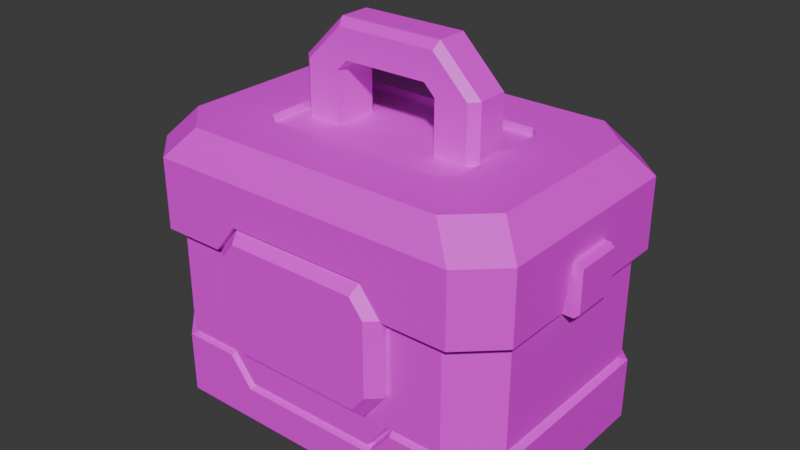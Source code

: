 # Source: Tool_Chest_1.blend  (saved by Blender 4.4.32; exported with 4.5.12 LTS)
import bpy
from mathutils import Matrix  # noqa: F401  (used for matrix-valued properties, if any)

bpy.ops.wm.read_factory_settings(use_empty=True)
scene = bpy.context.scene
scene.name = 'Scene'

# ---- collections
col_collection = bpy.data.collections.new('Collection'); scene.collection.children.link(col_collection)

# ---- images (referenced by path relative to the original .blend; pixels are not part of the script)
import os
ASSET_DIR = os.environ.get("B2B_ASSET_DIR", "")  # directory of the original .blend (textures are referenced by path, not embedded)
HERE = os.path.dirname(os.path.abspath(__file__))  # packed textures are extracted next to this script under _unpacked/

def load_image(name, relpath, width, height, colorspace="sRGB"):
    """Load a texture the original file referenced (path relative to the .blend, or extracted next to this script)."""
    p = next((c for c in (os.path.join(HERE, relpath), os.path.join(ASSET_DIR, relpath)) if relpath and os.path.exists(c)), "")
    if p:
        img = bpy.data.images.load(p, check_existing=True)
        img.name = name
    else:  # same state as the original file: an image datablock whose file is absent (Cycles renders it pink)
        img = bpy.data.images.new(name, width, height)
        img.source = "FILE"
        img.filepath = "//" + (relpath or name)
    img.colorspace_settings.name = colorspace
    return img
img_gradient_color_t_jpg = load_image('Gradient_Color_T.jpg', 'Gradient_Color_T.jpg', 1024, 1024, 'sRGB')

# ---- materials (node trees are filled in below, after node groups)
mat_gradient_texture = bpy.data.materials.new('Gradient_Texture')
mat_gradient_texture.roughness = 0.5

# ---- material node trees
mat_gradient_texture.use_nodes = True; mat_gradient_texture.node_tree.nodes.clear()
_N = mat_gradient_texture.node_tree.nodes; _L = mat_gradient_texture.node_tree.links
n0 = _N.new('ShaderNodeBsdfPrincipled'); n0.name = 'Principled BSDF'; n0.location = (10, 300)
n1 = _N.new('ShaderNodeOutputMaterial'); n1.name = 'Material Output'; n1.location = (300, 300)
n2 = _N.new('ShaderNodeNormalMap'); n2.name = 'Normal Map'; n2.location = (-300, -300)
n2.label = 'Normal/Map'
n2.inputs[0].default_value = 0.0
n3 = _N.new('ShaderNodeTexImage'); n3.name = 'Image Texture'; n3.location = (-300, 600)
n3.image = img_gradient_color_t_jpg
_L.new(n0.outputs[0], n1.inputs[0])
_L.new(n2.outputs[0], n0.inputs[5])
_L.new(n3.outputs[0], n0.inputs[0])
n1.is_active_output = True

# ---- world
world_world = bpy.data.worlds.new('World'); scene.world = world_world
world_world.use_nodes = True; world_world.node_tree.nodes.clear()
_N = world_world.node_tree.nodes; _L = world_world.node_tree.links
n0 = _N.new('ShaderNodeOutputWorld'); n0.name = 'World Output'; n0.location = (300, 300)
n1 = _N.new('ShaderNodeBackground'); n1.name = 'Background'; n1.location = (10, 300)
n1.inputs[0].default_value = (0.05088, 0.05088, 0.05088, 1.0)
_L.new(n1.outputs[0], n0.inputs[0])
n0.is_active_output = True
world_world.color = (0.05088, 0.05088, 0.05088)
world_world.sun_shadow_jitter_overblur = 0.0

# ---- meshes
me_cube_005 = bpy.data.meshes.new('Cube.005')
me_cube_005.from_pydata([(0.2904, -0.1436, 0.3347), (-0.2295, -0.2022, 0.3347), (-0.2903, -0.1436, 0.3347), (-0.2295, 0.2016, 0.3347), (-0.2903, 0.1429, 0.3347), (0.2295, 0.2016, 0.3347), (0.2904, 0.1429, 0.3347), (0.2131, -0.1747, 0.3347), (0.253, -0.1371, 0.3347), (-0.213, -0.1747, 0.3347), (0.253, 0.1364, 0.3347), (-0.253, -0.1371, 0.3347), (-0.253, 0.1364, 0.3347), (0.2131, 0.1741, 0.3347), (-0.213, 0.1741, 0.3347), (0.2131, -0.1747, 0.1425), (0.253, -0.1371, 0.1425), (-0.213, -0.1747, 0.1425), (0.253, 0.1364, 0.1425), (-0.253, -0.1371, 0.1425), (-0.253, 0.1364, 0.1425), (0.2131, 0.1741, 0.1425), (-0.213, 0.1741, 0.1425), (-0.2552, -0.1768, 0.271), (0.2539, -0.1768, 0.271), (-0.2552, 0.178, 0.271), (0.2539, 0.178, 0.271), (0.2295, -0.2022, 0.3347), (-0.1278, -0.1747, 0.3347), (-0.0426, -0.1747, 0.3347), (0.04263, -0.1747, 0.3347), (0.1278, -0.1747, 0.3347), (-0.1278, -0.1747, 0.1425), (-0.0426, -0.1747, 0.1425), (0.04263, -0.1747, 0.1425), (0.1278, -0.1747, 0.1425), (0.236, -0.2059, 0.1121), (0.2298, -0.2022, 0.1221), (0.2251, -0.1906, 0.1171), (-0.1427, -0.2022, 0.1221), (-0.149, -0.2059, 0.1121), (-0.1444, -0.1897, 0.1172), (-0.1077, -0.2022, 0.07762), (-0.113, -0.2059, 0.0675), (-0.1093, -0.1897, 0.07265), (0.2982, -0.1458, 0.1122), (0.2904, -0.1438, 0.1221), (0.2788, -0.1389, 0.1172), (-0.2297, 0.2016, 0.1221), (-0.2359, 0.2088, 0.1122), (-0.225, 0.1899, 0.1172), (0.1076, -0.2022, 0.07762), (0.1129, -0.2059, 0.0675), (0.1093, -0.1897, 0.07265), (-0.2903, 0.1431, 0.1221), (-0.2981, 0.1488, 0.1122), (-0.2788, 0.1382, 0.1172), (0.1426, -0.2022, 0.1221), (0.1489, -0.2059, 0.1121), (0.1443, -0.1897, 0.1172), (0.2904, 0.1431, 0.1221), (0.2982, 0.1488, 0.1122), (0.2788, 0.1382, 0.1172), (0.236, 0.2088, 0.1122), (0.2298, 0.2016, 0.1221), (0.2251, 0.1899, 0.1172), (-0.2359, -0.2059, 0.1121), (-0.2297, -0.2022, 0.1221), (-0.225, -0.1906, 0.1171), (-0.2981, -0.1458, 0.1122), (-0.2903, -0.1438, 0.1221), (-0.2788, -0.1389, 0.1172), (0.0, 0.0, 0.0), (-0.1451, -0.1832, 0.2868), (-0.11, -0.1832, 0.3331), (0.11, -0.1832, 0.3331), (0.145, -0.1832, 0.2868), (-2.714e-05, -0.2273, 0.2311), (-0.1046, -0.2273, 0.3159), (-0.11, -0.2101, 0.3331), (-0.1451, -0.2101, 0.2886), (-0.1261, -0.2273, 0.2889), (0.126, -0.2273, 0.2889), (0.145, -0.2101, 0.2886), (0.1045, -0.2273, 0.3159), (0.11, -0.2101, 0.3331), (-0.1451, -0.1832, 0.1754), (-0.11, -0.1832, 0.1291), (0.11, -0.1832, 0.1291), (0.145, -0.1832, 0.1754), (-0.1046, -0.2273, 0.1463), (-0.11, -0.2101, 0.1291), (-0.1451, -0.2101, 0.1736), (-0.1261, -0.2273, 0.1733), (0.126, -0.2273, 0.1733), (0.145, -0.2101, 0.1736), (0.1045, -0.2273, 0.1463), (0.11, -0.2101, 0.1291), (-0.2785, 0.03685, 0.2759), (-0.2785, -0.03743, 0.2759), (-0.2785, -0.03743, 0.3554), (-0.2785, 0.03685, 0.3554), (-0.3157, 0.03685, 0.349), (-0.3093, 0.03685, 0.3554), (-0.3093, -0.03743, 0.3554), (-0.3157, -0.03743, 0.349), (-0.3075, 0.03685, 0.2759), (-0.3157, 0.03685, 0.284), (-0.3157, -0.03743, 0.284), (-0.3075, -0.03743, 0.2759), (0.2813, 0.03685, 0.2759), (0.2813, -0.03743, 0.2759), (0.2813, -0.03743, 0.3554), (0.2813, 0.03685, 0.3554), (0.3185, 0.03685, 0.349), (0.312, 0.03685, 0.3554), (0.312, -0.03743, 0.3554), (0.3185, -0.03743, 0.349), (0.3103, 0.03685, 0.2759), (0.3185, 0.03685, 0.284), (0.3185, -0.03743, 0.284), (0.3103, -0.03743, 0.2759), (-0.1488, -0.2057, 0.01486), (-0.1402, -0.1937, 0.0), (-0.1063, -0.1935, 0.0), (-0.113, -0.2057, 0.01486), (0.1062, -0.1935, 0.0), (0.1129, -0.2057, 0.01486), (0.1401, -0.1937, 0.0), (0.1488, -0.2056, 0.01486), (-0.2225, -0.1941, 0.0), (-0.2357, -0.2056, 0.01486), (-0.2978, -0.1457, 0.01486), (-0.2814, -0.1377, 0.0), (-0.2816, 0.1405, 0.0), (-0.2978, 0.1486, 0.01486), (-0.2357, 0.2086, 0.01486), (-0.2229, 0.1972, 0.0), (0.2815, -0.1377, 0.0), (0.2979, -0.1457, 0.01486), (0.2358, -0.2056, 0.01486), (0.2226, -0.1941, 0.0), (0.2229, 0.1972, 0.0), (0.2358, 0.2086, 0.01486), (0.2979, 0.1486, 0.01486), (0.2816, 0.1405, 0.0), (0.3037, -0.1618, 0.3996), (0.3037, -0.1618, 0.2899), (0.2648, -0.1323, 0.4451), (0.1613, -0.0871, 0.4451), (0.1443, -0.1041, 0.4451), (0.1613, -0.0871, 0.4328), (0.2456, -0.2167, 0.3996), (0.1443, -0.1041, 0.4328), (0.2063, -0.1874, 0.4451), (0.1118, -0.2167, 0.3347), (-0.2064, -0.1874, 0.4451), (-0.3037, -0.1618, 0.3996), (-0.2457, -0.2167, 0.2899), (-0.1032, 0.1995, 0.3347), (-0.2648, -0.1323, 0.4451), (-0.1613, -0.0871, 0.4451), (-0.1613, -0.0871, 0.4328), (-0.1444, -0.1041, 0.4451), (-0.2456, -0.2167, 0.3996), (-0.1444, -0.1041, 0.4328), (-0.1118, -0.2167, 0.3347), (-0.3037, -0.03831, 0.3347), (-0.2268, 0.1995, 0.2899), (0.2803, 0.03774, 0.3347), (0.1474, 0.1995, 0.2899), (0.3037, 0.1612, 0.3996), (0.2457, 0.2161, 0.2899), (-0.2803, -0.05587, 0.2899), (0.2648, 0.1318, 0.4451), (0.1613, 0.08653, 0.4451), (0.1613, 0.08653, 0.4328), (0.1443, 0.1035, 0.4451), (0.2456, 0.2161, 0.3996), (0.1443, 0.1035, 0.4328), (0.2063, 0.1869, 0.4451), (-0.1475, -0.2, 0.2899), (0.1118, 0.2161, 0.3347), (0.3037, 0.1606, 0.3996), (-0.2803, -0.1493, 0.2899), (-0.2064, 0.1869, 0.4451), (-2.678e-05, -0.000286, 0.4328), (-0.3037, 0.1612, 0.3996), (-0.3037, 0.1612, 0.2899), (-0.2648, 0.1318, 0.4451), (-0.1613, 0.08653, 0.4451), (-0.1444, 0.1035, 0.4451), (-0.1613, 0.08653, 0.4328), (-0.1444, 0.1035, 0.4328), (-0.2456, 0.2161, 0.3996), (0.1474, -0.2, 0.2899), (-0.3037, 0.03774, 0.3347), (0.2457, -0.2167, 0.2899), (-0.2803, 0.03774, 0.3347), (0.1474, -0.2167, 0.2899), (-0.2803, 0.1488, 0.2899), (0.3037, -0.03831, 0.3347), (0.3037, -0.05587, 0.2899), (-0.3037, -0.1618, 0.2899), (-0.1475, -0.2167, 0.2899), (-0.3037, -0.05587, 0.2899), (0.3037, 0.1612, 0.2899), (0.1474, 0.2161, 0.2899), (0.3037, 0.03774, 0.3347), (0.3037, 0.0553, 0.2899), (-0.2457, 0.2161, 0.2899), (-0.1475, 0.2161, 0.2899), (-0.1118, 0.2161, 0.3347), (0.2803, -0.1493, 0.2899), (-0.3037, 0.0553, 0.2899), (-0.08385, 0.03553, 0.4164), (0.08387, 0.03553, 0.4164), (0.08387, -0.03622, 0.4164), (-0.08385, -0.03622, 0.4164), (-0.08385, -0.03622, 0.5133), (-0.06654, -0.03622, 0.5306), (-0.06654, 0.03553, 0.5306), (-0.08385, 0.03553, 0.5133), (0.08387, 0.03553, 0.5133), (0.06657, 0.03553, 0.5306), (0.06657, -0.03622, 0.5306), (0.08387, -0.03622, 0.5133), (0.1357, 0.03553, 0.4164), (0.149, 0.0236, 0.4164), (0.149, -0.02428, 0.4164), (0.1357, -0.03622, 0.4164), (-0.1489, 0.0236, 0.4164), (-0.1357, 0.03553, 0.4164), (-0.1357, -0.03622, 0.4164), (-0.1489, -0.02428, 0.4164), (-0.1489, -0.02428, 0.5203), (-0.1356, -0.03622, 0.5189), (-0.07912, -0.03622, 0.5753), (-0.08238, -0.02428, 0.5869), (-0.1356, 0.03553, 0.5189), (-0.1489, 0.0236, 0.5203), (-0.08238, 0.0236, 0.5869), (-0.07912, 0.03553, 0.5753), (0.149, 0.0236, 0.5203), (0.1357, 0.03553, 0.5189), (0.07915, 0.03553, 0.5753), (0.08241, 0.0236, 0.5869), (0.1357, -0.03622, 0.5189), (0.149, -0.02428, 0.5203), (0.08241, -0.02428, 0.5869), (0.07915, -0.03622, 0.5753), (-0.2803, 0.0553, 0.2899), (-0.1361, 0.1995, 0.2899), (0.2803, 0.0553, 0.2899), (0.2803, 0.1488, 0.2899), (0.2803, -0.05587, 0.2899), (0.2803, -0.03831, 0.3347), (0.2267, -0.2, 0.2899), (0.1118, 0.1995, 0.3347), (0.2267, 0.1995, 0.2899), (-0.2803, -0.03831, 0.3347), (-0.1118, -0.2, 0.3347), (-0.2268, -0.2, 0.2899), (0.1118, -0.2, 0.3347)], [], [(130, 133, 72), (48, 4, 3), (1, 67, 39), (141, 128, 72), (137, 142, 72), (37, 0, 27), (8, 27, 0), (8, 6, 10), (10, 5, 13), (14, 5, 3), (12, 3, 4), (12, 2, 11), (11, 1, 9), (28, 9, 1), (133, 134, 72), (49, 63, 143), (6, 46, 60), (3, 64, 48), (58, 140, 36), (49, 135, 55), (134, 137, 72), (139, 45, 36), (128, 126, 72), (2, 54, 70), (43, 125, 127), (67, 2, 70), (6, 64, 5), (11, 17, 19), (8, 15, 7), (12, 22, 14), (14, 21, 13), (7, 35, 31), (10, 16, 8), (11, 20, 12), (10, 21, 18), (24, 25, 23), (28, 17, 9), (29, 32, 28), (30, 33, 29), (31, 34, 30), (7, 31, 27), (31, 30, 27), (29, 27, 30), (29, 28, 1), (138, 141, 72), (70, 56, 71), (56, 69, 71), (57, 38, 37), (38, 58, 36), (67, 71, 68), (71, 66, 68), (64, 62, 65), (62, 63, 65), (48, 56, 54), (56, 49, 55), (37, 47, 46), (47, 36, 45), (64, 50, 48), (65, 49, 50), (46, 62, 60), (62, 45, 61), (42, 41, 44), (44, 40, 43), (51, 59, 57), (53, 58, 59), (51, 44, 53), (44, 52, 53), (39, 68, 41), (68, 40, 41), (142, 145, 72), (52, 127, 129), (49, 143, 136), (131, 122, 40), (63, 144, 143), (58, 129, 140), (139, 36, 140), (135, 132, 69), (144, 45, 139), (132, 131, 66), (122, 43, 40), (49, 136, 135), (95, 76, 83), (90, 96, 77), (74, 85, 75), (82, 84, 77), (75, 83, 76), (81, 79, 80), (82, 85, 84), (84, 79, 78), (94, 83, 82), (86, 80, 73), (74, 80, 79), (78, 81, 77), (92, 81, 80), (97, 87, 88), (96, 94, 77), (81, 93, 77), (88, 95, 97), (93, 91, 90), (97, 94, 96), (91, 96, 90), (93, 90, 77), (84, 78, 77), (92, 87, 91), (94, 82, 77), (108, 109, 99), (102, 108, 105), (98, 106, 107), (103, 105, 104), (100, 103, 104), (107, 109, 108), (106, 99, 109), (120, 117, 112), (120, 114, 117), (110, 113, 119), (117, 115, 116), (116, 113, 112), (121, 119, 120), (111, 118, 121), (42, 51, 57), (37, 27, 57), (48, 54, 4), (37, 46, 0), (6, 0, 46), (3, 5, 64), (2, 4, 54), (67, 1, 2), (6, 60, 64), (70, 54, 56), (57, 59, 38), (67, 70, 71), (64, 60, 62), (48, 50, 56), (37, 38, 47), (64, 65, 50), (46, 47, 62), (42, 39, 41), (51, 53, 59), (51, 42, 44), (39, 67, 68), (57, 27, 1), (1, 39, 57), (39, 42, 57), (124, 123, 72), (43, 127, 52), (135, 69, 55), (8, 7, 27), (8, 0, 6), (10, 6, 5), (14, 13, 5), (12, 14, 3), (12, 4, 2), (11, 2, 1), (131, 40, 66), (145, 138, 72), (132, 66, 69), (63, 61, 144), (126, 124, 72), (123, 130, 72), (11, 9, 17), (8, 16, 15), (12, 20, 22), (14, 22, 21), (7, 15, 35), (10, 18, 16), (11, 19, 20), (10, 13, 21), (24, 26, 25), (28, 32, 17), (29, 33, 32), (30, 34, 33), (31, 35, 34), (29, 1, 27), (144, 61, 45), (56, 55, 69), (38, 59, 58), (71, 69, 66), (62, 61, 63), (56, 50, 49), (47, 38, 36), (65, 63, 49), (62, 47, 45), (44, 41, 40), (53, 52, 58), (44, 43, 52), (68, 66, 40), (52, 129, 58), (95, 89, 76), (74, 79, 85), (75, 85, 83), (81, 78, 79), (82, 83, 85), (84, 85, 79), (94, 95, 83), (86, 92, 80), (74, 73, 80), (92, 93, 81), (97, 91, 87), (88, 89, 95), (93, 92, 91), (97, 95, 94), (91, 97, 96), (92, 86, 87), (99, 100, 108), (100, 104, 105), (108, 100, 105), (102, 107, 108), (107, 102, 101), (102, 103, 101), (101, 98, 107), (103, 102, 105), (100, 101, 103), (107, 106, 109), (106, 98, 99), (116, 112, 117), (112, 111, 120), (111, 121, 120), (120, 119, 114), (115, 114, 113), (114, 119, 113), (119, 118, 110), (117, 114, 115), (116, 115, 113), (121, 118, 119), (111, 110, 118), (125, 123, 124), (127, 124, 126), (127, 128, 129), (140, 138, 139), (136, 134, 135), (143, 145, 142), (131, 133, 130), (132, 134, 133), (136, 142, 137), (139, 145, 144), (129, 141, 140), (122, 130, 123), (122, 125, 43), (202, 146, 147), (152, 148, 154), (183, 174, 148), (197, 146, 152), (176, 149, 175), (154, 149, 150), (149, 153, 150), (152, 199, 197), (152, 155, 199), (150, 165, 163), (190, 160, 161), (201, 146, 202), (154, 163, 156), (194, 180, 178), (205, 203, 157), (164, 160, 157), (157, 189, 187), (157, 158, 164), (156, 161, 160), (165, 161, 163), (164, 158, 204), (164, 204, 166), (183, 201, 208), (193, 192, 186), (156, 152, 154), (196, 260, 167), (167, 205, 157), (206, 183, 209), (178, 174, 171), (171, 172, 178), (180, 175, 174), (179, 175, 177), (178, 172, 207), (178, 207, 182), (193, 177, 191), (174, 149, 148), (208, 209, 183), (191, 180, 185), (178, 212, 194), (182, 159, 212), (214, 187, 188), (194, 189, 185), (210, 187, 194), (185, 190, 191), (190, 193, 191), (194, 211, 210), (194, 212, 211), (176, 179, 186), (151, 176, 186), (196, 187, 214), (162, 165, 186), (192, 162, 186), (166, 263, 155), (153, 151, 186), (165, 153, 186), (201, 169, 208), (187, 167, 157), (155, 195, 199), (166, 181, 261), (208, 253, 209), (202, 256, 201), (204, 262, 181), (182, 170, 258), (179, 193, 186), (214, 198, 196), (207, 259, 170), (202, 213, 255), (158, 184, 262), (197, 213, 147), (199, 257, 197), (209, 254, 206), (172, 254, 259), (214, 200, 251), (210, 200, 188), (164, 155, 152), (212, 252, 211), (211, 168, 210), (161, 192, 190), (205, 184, 203), (167, 173, 205), (226, 250, 225), (233, 219, 236), (250, 220, 225), (226, 230, 247), (224, 242, 245), (217, 223, 216), (243, 249, 248), (215, 219, 218), (219, 237, 236), (223, 245, 244), (222, 242, 221), (232, 222, 215), (241, 235, 238), (222, 220, 219), (224, 226, 225), (225, 221, 224), (246, 238, 249), (228, 248, 229), (234, 240, 231), (236, 238, 235), (239, 241, 242), (244, 246, 243), (249, 247, 248), (234, 236, 235), (239, 231, 240), (228, 244, 243), (247, 229, 248), (237, 249, 238), (242, 246, 245), (227, 223, 244), (152, 146, 148), (148, 146, 183), (183, 171, 174), (197, 147, 146), (176, 151, 149), (154, 148, 149), (149, 151, 153), (150, 153, 165), (190, 189, 160), (154, 150, 163), (194, 185, 180), (164, 156, 160), (157, 160, 189), (157, 203, 158), (156, 163, 161), (165, 162, 161), (183, 146, 201), (156, 164, 152), (196, 198, 260), (206, 171, 183), (178, 180, 174), (171, 206, 172), (180, 177, 175), (179, 176, 175), (193, 179, 177), (174, 175, 149), (191, 177, 180), (178, 182, 212), (182, 258, 159), (194, 187, 189), (210, 188, 187), (185, 189, 190), (190, 192, 193), (166, 261, 263), (201, 256, 169), (187, 196, 167), (155, 263, 195), (166, 204, 181), (208, 169, 253), (202, 255, 256), (204, 158, 262), (182, 207, 170), (214, 251, 198), (207, 172, 259), (202, 147, 213), (158, 203, 184), (197, 257, 213), (199, 195, 257), (209, 253, 254), (172, 206, 254), (214, 188, 200), (210, 168, 200), (164, 166, 155), (212, 159, 252), (211, 252, 168), (161, 162, 192), (205, 173, 184), (167, 260, 173), (226, 247, 250), (233, 218, 219), (250, 237, 220), (226, 217, 230), (224, 221, 242), (217, 226, 223), (243, 246, 249), (215, 222, 219), (219, 220, 237), (223, 224, 245), (222, 239, 242), (232, 239, 222), (241, 240, 235), (222, 221, 220), (224, 223, 226), (225, 220, 221), (246, 241, 238), (228, 243, 248), (234, 235, 240), (236, 237, 238), (239, 240, 241), (244, 245, 246), (249, 250, 247), (234, 233, 236), (239, 232, 231), (228, 227, 244), (247, 230, 229), (237, 250, 249), (242, 241, 246), (227, 216, 223), (125, 122, 123), (127, 125, 124), (127, 126, 128), (140, 141, 138), (136, 137, 134), (143, 144, 145), (131, 132, 133), (132, 135, 134), (136, 143, 142), (139, 138, 145), (129, 128, 141), (122, 131, 130)])
me_cube_005.polygons.foreach_set('use_smooth', [True] * 448)
_k = set([(0, 6), (0, 27), (0, 46), (1, 2), (1, 27), (1, 67), (2, 4), (2, 70), (3, 4), (3, 5), (3, 48), (4, 54), (5, 6), (5, 64), (6, 60), (7, 8), (7, 15), (7, 31), (8, 10), (8, 15), (8, 16), (9, 11), (9, 17), (9, 28), (10, 13), (10, 16), (10, 18), (11, 12), (11, 19), (11, 20), (12, 14), (12, 20), (12, 22), (13, 14), (13, 21), (14, 21), (14, 22), (17, 28), (27, 37), (28, 29), (29, 30), (30, 31), (36, 38), (36, 45), (36, 58), (36, 140), (37, 38), (37, 46), (37, 57), (38, 47), (38, 57), (38, 59), (39, 41), (39, 42), (39, 67), (39, 68), (40, 41), (40, 43), (40, 44), (40, 66), (41, 44), (41, 68), (42, 44), (42, 51), (43, 44), (43, 52), (44, 53), (45, 47), (45, 61), (45, 139), (46, 47), (46, 60), (47, 62), (48, 50), (48, 54), (48, 64), (49, 50), (49, 55), (49, 63), (49, 136), (50, 56), (50, 65), (51, 53), (51, 57), (52, 53), (52, 58), (53, 58), (53, 59), (54, 56), (54, 70), (55, 56), (55, 69), (55, 135), (56, 71), (57, 59), (58, 59), (60, 62), (60, 64), (61, 62), (61, 63), (61, 144), (62, 65), (63, 65), (63, 143), (64, 65), (66, 68), (66, 69), (66, 131), (67, 68), (67, 70), (68, 71), (69, 71), (69, 132), (70, 71), (73, 80), (74, 79), (74, 80), (74, 85), (75, 83), (75, 85), (76, 83), (76, 95), (78, 79), (78, 81), (78, 84), (79, 80), (79, 85), (80, 81), (80, 86), (80, 92), (81, 93), (82, 83), (82, 84), (82, 94), (83, 85), (83, 95), (84, 85), (86, 92), (87, 91), (87, 92), (88, 95), (88, 97), (89, 95), (90, 91), (90, 93), (90, 96), (91, 92), (91, 97), (92, 93), (94, 95), (94, 96), (95, 97), (96, 97), (98, 106), (98, 107), (99, 106), (99, 109), (100, 104), (100, 108), (101, 103), (102, 103), (102, 105), (102, 107), (103, 104), (104, 105), (105, 108), (106, 107), (106, 109), (107, 108), (108, 109), (110, 118), (111, 120), (111, 121), (112, 116), (113, 115), (113, 119), (114, 115), (114, 117), (114, 119), (115, 116), (116, 117), (117, 120), (118, 119), (118, 121), (119, 120), (120, 121), (122, 125), (122, 130), (122, 131), (123, 124), (123, 130), (124, 126), (125, 127), (126, 128), (127, 129), (128, 141), (129, 140), (129, 141), (130, 131), (130, 133), (131, 132), (132, 133), (132, 135), (133, 134), (134, 135), (134, 137), (135, 136), (136, 137), (136, 143), (137, 142), (138, 139), (138, 141), (138, 145), (139, 140), (139, 144), (140, 141), (142, 143), (142, 145), (143, 144), (144, 145), (146, 147), (146, 148), (146, 152), (146, 183), (147, 197), (147, 202), (148, 154), (148, 174), (149, 150), (149, 151), (149, 175), (150, 153), (150, 163), (151, 153), (151, 176), (152, 154), (152, 164), (152, 197), (153, 165), (154, 156), (155, 166), (155, 195), (155, 199), (155, 263), (156, 160), (156, 164), (157, 160), (157, 164), (157, 187), (157, 203), (158, 164), (158, 203), (158, 204), (159, 182), (159, 212), (160, 189), (161, 162), (161, 163), (161, 190), (162, 165), (162, 192), (163, 165), (166, 204), (166, 261), (166, 263), (167, 173), (167, 196), (167, 205), (167, 260), (169, 201), (169, 208), (170, 207), (171, 174), (171, 178), (171, 183), (171, 206), (172, 178), (172, 206), (172, 207), (173, 205), (174, 180), (175, 176), (175, 177), (176, 179), (177, 179), (177, 191), (178, 180), (178, 194), (179, 193), (180, 185), (181, 204), (182, 207), (182, 212), (182, 258), (185, 189), (185, 194), (187, 188), (187, 189), (187, 194), (188, 210), (188, 214), (190, 191), (190, 192), (191, 193), (192, 193), (194, 210), (195, 199), (196, 198), (196, 214), (196, 260), (197, 199), (198, 214), (201, 202), (201, 208), (201, 256), (202, 255), (202, 256), (203, 205), (206, 209), (208, 209), (208, 253), (209, 253), (210, 211), (211, 212), (211, 252), (212, 252), (214, 251), (215, 219), (215, 222), (216, 223), (217, 223), (217, 226), (218, 219), (219, 220), (219, 222), (220, 221), (220, 225), (221, 222), (221, 224), (222, 232), (223, 224), (223, 226), (224, 225), (225, 226), (226, 230), (227, 244), (228, 243), (228, 248), (229, 247), (229, 248), (230, 247), (231, 239), (231, 240), (232, 239), (233, 236), (234, 235), (234, 240), (235, 236), (235, 238), (235, 240), (236, 237), (237, 238), (237, 250), (238, 241), (238, 249), (239, 240), (239, 242), (240, 241), (241, 242), (241, 246), (242, 245), (243, 244), (243, 246), (243, 248), (244, 245), (245, 246), (246, 249), (247, 248), (247, 250), (248, 249), (249, 250)])
me_cube_005.attributes.new('sharp_edge', 'BOOLEAN', 'EDGE').data.foreach_set('value', [ (min(e.vertices), max(e.vertices)) in _k for e in me_cube_005.edges])
_uv = me_cube_005.uv_layers.new(name='UVMap')
_uv.uv.foreach_set('vector', [0.4651, 0.5083, 0.4632, 0.5083, 0.472, 0.5083, 0.136, 0.7162, 0.1355, 0.9339, 0.136, 0.9339, 0.136, 0.9339, 0.136, 0.7162, 0.1368, 0.7162, 0.4789, 0.5083, 0.4764, 0.5083, 0.472, 0.5083, 0.4651, 0.5083, 0.479, 0.5083, 0.472, 0.5083, 0.14, 0.7162, 0.1405, 0.9339, 0.14, 0.9339, 0.1402, 0.9339, 0.14, 0.9339, 0.1405, 0.9339, 0.1402, 0.9339, 0.1405, 0.9339, 0.1402, 0.9339, 0.1402, 0.9339, 0.14, 0.9339, 0.1399, 0.9339, 0.1362, 0.9339, 0.14, 0.9339, 0.136, 0.9339, 0.1358, 0.9339, 0.136, 0.9339, 0.1355, 0.9339, 0.1358, 0.9339, 0.1355, 0.9339, 0.1358, 0.9339, 0.1358, 0.9339, 0.136, 0.9339, 0.1362, 0.9339, 0.1369, 0.9339, 0.1362, 0.9339, 0.136, 0.9339, 0.4632, 0.5083, 0.4632, 0.5083, 0.472, 0.5083, 0.4647, 0.8209, 0.4794, 0.8209, 0.4794, 0.5497, 0.1405, 0.9339, 0.1405, 0.7162, 0.1405, 0.7162, 0.136, 0.9339, 0.14, 0.7162, 0.136, 0.7162, 0.4767, 0.8205, 0.4794, 0.5497, 0.4794, 0.8207, 0.4647, 0.8209, 0.4627, 0.5497, 0.4627, 0.8209, 0.4632, 0.5083, 0.4651, 0.5083, 0.472, 0.5083, 0.4813, 0.5497, 0.4813, 0.8208, 0.4794, 0.8207, 0.4764, 0.5083, 0.4753, 0.5083, 0.472, 0.5083, 0.1355, 0.9339, 0.1355, 0.7162, 0.1355, 0.7162, 0.4685, 0.6964, 0.4685, 0.5497, 0.4755, 0.5497, 0.136, 0.7162, 0.1355, 0.9339, 0.1355, 0.7162, 0.1405, 0.9339, 0.14, 0.7162, 0.14, 0.9339, 0.1358, 0.9339, 0.1362, 0.7371, 0.1358, 0.7371, 0.1402, 0.9339, 0.1399, 0.7371, 0.1399, 0.9339, 0.1358, 0.9339, 0.1362, 0.7371, 0.1362, 0.9339, 0.1362, 0.9339, 0.1399, 0.7371, 0.1399, 0.9339, 0.1399, 0.9339, 0.1391, 0.7371, 0.1391, 0.9339, 0.1402, 0.9339, 0.1402, 0.7371, 0.1402, 0.9339, 0.1358, 0.9339, 0.1358, 0.7371, 0.1358, 0.9339, 0.1402, 0.9339, 0.1399, 0.7371, 0.1402, 0.7371, 0.4787, 0.5043, 0.4653, 0.5043, 0.4653, 0.5043, 0.1369, 0.9339, 0.1362, 0.7371, 0.1362, 0.9339, 0.1377, 0.9339, 0.1369, 0.7371, 0.1369, 0.9339, 0.1384, 0.9339, 0.1377, 0.7371, 0.1377, 0.9339, 0.1391, 0.9339, 0.1384, 0.7371, 0.1384, 0.9339, 0.1399, 0.9339, 0.1391, 0.9339, 0.14, 0.9339, 0.1391, 0.9339, 0.1384, 0.9339, 0.14, 0.9339, 0.1377, 0.9339, 0.14, 0.9339, 0.1384, 0.9339, 0.1377, 0.9339, 0.1369, 0.9339, 0.136, 0.9339, 0.4808, 0.5083, 0.4789, 0.5083, 0.472, 0.5083, 0.1365, 0.5951, 0.1366, 0.59, 0.1366, 0.59, 0.4633, 0.8348, 0.4627, 0.8208, 0.4633, 0.8347, 0.1402, 0.5951, 0.141, 0.59, 0.141, 0.5951, 0.479, 0.8347, 0.4767, 0.8205, 0.4794, 0.8207, 0.137, 0.5951, 0.1366, 0.59, 0.1371, 0.59, 0.4633, 0.8347, 0.4647, 0.8207, 0.465, 0.8347, 0.141, 0.5951, 0.1414, 0.59, 0.141, 0.5901, 0.4807, 0.8348, 0.4794, 0.8209, 0.479, 0.8348, 0.137, 0.5951, 0.1366, 0.59, 0.1365, 0.5951, 0.4633, 0.8348, 0.4647, 0.8209, 0.4627, 0.8209, 0.141, 0.5951, 0.1414, 0.59, 0.1415, 0.5951, 0.4807, 0.8347, 0.4794, 0.8207, 0.4813, 0.8208, 0.141, 0.5951, 0.1371, 0.5901, 0.137, 0.5951, 0.479, 0.8348, 0.4647, 0.8209, 0.465, 0.8348, 0.1415, 0.5951, 0.1414, 0.59, 0.1415, 0.5951, 0.4807, 0.8348, 0.4813, 0.8208, 0.4813, 0.8209, 0.1381, 0.5495, 0.1378, 0.59, 0.1381, 0.5444, 0.4686, 0.7107, 0.4674, 0.8205, 0.4685, 0.6964, 0.1399, 0.5495, 0.1403, 0.59, 0.1402, 0.5951, 0.4754, 0.7107, 0.4767, 0.8205, 0.4765, 0.8347, 0.1399, 0.5495, 0.1381, 0.5444, 0.14, 0.5444, 0.4686, 0.7107, 0.4755, 0.6964, 0.4754, 0.7107, 0.1378, 0.5951, 0.1371, 0.59, 0.1378, 0.59, 0.465, 0.8347, 0.4674, 0.8205, 0.4675, 0.8347, 0.479, 0.5083, 0.4808, 0.5083, 0.472, 0.5083, 0.4755, 0.6964, 0.4755, 0.5497, 0.4766, 0.5497, 0.4647, 0.8209, 0.4794, 0.5497, 0.4647, 0.5497, 0.4647, 0.5497, 0.4674, 0.5497, 0.4674, 0.8205, 0.4794, 0.8209, 0.4813, 0.5497, 0.4794, 0.5497, 0.4767, 0.8205, 0.4766, 0.5497, 0.4794, 0.5497, 0.4813, 0.5497, 0.4794, 0.8207, 0.4794, 0.5497, 0.4627, 0.5497, 0.4627, 0.5497, 0.4627, 0.8208, 0.4813, 0.5497, 0.4813, 0.8208, 0.4813, 0.5497, 0.4627, 0.5497, 0.4647, 0.5497, 0.4647, 0.8207, 0.4674, 0.5497, 0.4685, 0.6964, 0.4674, 0.8205, 0.4647, 0.8209, 0.4647, 0.5497, 0.4627, 0.5497, 0.2269, 0.5836, 0.2269, 0.7663, 0.2269, 0.7691, 0.2087, 0.5395, 0.2239, 0.5395, 0.2163, 0.6763, 0.2083, 0.8409, 0.2243, 0.8409, 0.2243, 0.8409, 0.2255, 0.7697, 0.2239, 0.8131, 0.2163, 0.6763, 0.2243, 0.8409, 0.2269, 0.7691, 0.2269, 0.7663, 0.2071, 0.7697, 0.2083, 0.8409, 0.2057, 0.7691, 0.2255, 0.7697, 0.2243, 0.8409, 0.2239, 0.8131, 0.2239, 0.8131, 0.2083, 0.8409, 0.2087, 0.8131, 0.2255, 0.583, 0.2269, 0.7691, 0.2255, 0.7697, 0.2057, 0.5864, 0.2057, 0.7691, 0.2057, 0.7663, 0.2083, 0.8409, 0.2057, 0.7691, 0.2083, 0.8409, 0.2087, 0.8131, 0.2071, 0.7697, 0.2163, 0.6763, 0.2057, 0.5836, 0.2071, 0.7697, 0.2057, 0.7691, 0.2243, 0.5118, 0.2083, 0.5118, 0.2243, 0.5118, 0.2239, 0.5395, 0.2255, 0.583, 0.2163, 0.6763, 0.2071, 0.7697, 0.2071, 0.583, 0.2163, 0.6763, 0.2243, 0.5118, 0.2269, 0.5836, 0.2243, 0.5118, 0.2071, 0.583, 0.2083, 0.5118, 0.2087, 0.5395, 0.2243, 0.5118, 0.2255, 0.583, 0.2239, 0.5395, 0.2083, 0.5118, 0.2239, 0.5395, 0.2087, 0.5395, 0.2071, 0.583, 0.2087, 0.5395, 0.2163, 0.6763, 0.2239, 0.8131, 0.2087, 0.8131, 0.2163, 0.6763, 0.2057, 0.5836, 0.2083, 0.5118, 0.2083, 0.5118, 0.2255, 0.583, 0.2255, 0.7697, 0.2163, 0.6763, 0.1357, 0.5056, 0.1385, 0.5042, 0.1485, 0.5042, 0.1357, 0.517, 0.1357, 0.5056, 0.1357, 0.517, 0.1485, 0.5042, 0.1385, 0.5042, 0.1357, 0.5056, 0.1268, 0.6338, 0.1246, 0.6327, 0.1268, 0.6338, 0.1485, 0.5182, 0.1379, 0.5182, 0.1379, 0.5182, 0.1357, 0.5056, 0.1385, 0.5042, 0.1357, 0.5056, 0.1385, 0.5042, 0.1485, 0.5042, 0.1385, 0.5042, 0.1503, 0.5058, 0.1503, 0.5172, 0.1375, 0.5183, 0.1503, 0.5058, 0.1503, 0.5172, 0.1503, 0.5172, 0.1375, 0.5044, 0.1375, 0.5183, 0.1503, 0.5058, 0.1392, 0.6329, 0.137, 0.634, 0.137, 0.634, 0.1481, 0.5183, 0.1375, 0.5183, 0.1375, 0.5183, 0.1475, 0.5044, 0.1503, 0.5058, 0.1503, 0.5058, 0.1375, 0.5044, 0.1475, 0.5044, 0.1475, 0.5044, 0.1371, 0.6706, 0.139, 0.6706, 0.1393, 0.7162, 0.14, 0.7162, 0.14, 0.9339, 0.1393, 0.7162, 0.136, 0.7162, 0.1355, 0.7162, 0.1355, 0.9339, 0.14, 0.7162, 0.1405, 0.7162, 0.1405, 0.9339, 0.1405, 0.9339, 0.1405, 0.9339, 0.1405, 0.7162, 0.136, 0.9339, 0.14, 0.9339, 0.14, 0.7162, 0.1355, 0.9339, 0.1355, 0.9339, 0.1355, 0.7162, 0.136, 0.7162, 0.136, 0.9339, 0.1355, 0.9339, 0.1405, 0.9339, 0.1405, 0.7162, 0.14, 0.7162, 0.1365, 0.5951, 0.1365, 0.5951, 0.1366, 0.59, 0.1402, 0.5951, 0.1403, 0.59, 0.141, 0.59, 0.137, 0.5951, 0.1365, 0.5951, 0.1366, 0.59, 0.141, 0.5951, 0.1415, 0.5951, 0.1414, 0.59, 0.137, 0.5951, 0.1371, 0.5901, 0.1366, 0.59, 0.141, 0.5951, 0.141, 0.59, 0.1414, 0.59, 0.141, 0.5951, 0.141, 0.5901, 0.1371, 0.5901, 0.1415, 0.5951, 0.1414, 0.59, 0.1414, 0.59, 0.1381, 0.5495, 0.1378, 0.5951, 0.1378, 0.59, 0.1399, 0.5495, 0.14, 0.5444, 0.1403, 0.59, 0.1399, 0.5495, 0.1381, 0.5495, 0.1381, 0.5444, 0.1378, 0.5951, 0.137, 0.5951, 0.1371, 0.59, 0.1393, 0.7162, 0.14, 0.9339, 0.136, 0.9339, 0.136, 0.9339, 0.1368, 0.7162, 0.1393, 0.7162, 0.1368, 0.7162, 0.1371, 0.6706, 0.1393, 0.7162, 0.4687, 0.5083, 0.4676, 0.5083, 0.472, 0.5083, 0.4685, 0.6964, 0.4755, 0.5497, 0.4755, 0.6964, 0.4627, 0.5497, 0.4627, 0.8208, 0.4627, 0.8209, 0.1402, 0.9339, 0.1399, 0.9339, 0.14, 0.9339, 0.1402, 0.9339, 0.1405, 0.9339, 0.1405, 0.9339, 0.1402, 0.9339, 0.1405, 0.9339, 0.14, 0.9339, 0.1362, 0.9339, 0.1399, 0.9339, 0.14, 0.9339, 0.1358, 0.9339, 0.1362, 0.9339, 0.136, 0.9339, 0.1358, 0.9339, 0.1355, 0.9339, 0.1355, 0.9339, 0.1358, 0.9339, 0.1355, 0.9339, 0.136, 0.9339, 0.4647, 0.5497, 0.4674, 0.8205, 0.4647, 0.8207, 0.4808, 0.5083, 0.4808, 0.5083, 0.472, 0.5083, 0.4627, 0.5497, 0.4647, 0.8207, 0.4627, 0.8208, 0.4794, 0.8209, 0.4813, 0.8209, 0.4813, 0.5497, 0.4753, 0.5083, 0.4687, 0.5083, 0.472, 0.5083, 0.4676, 0.5083, 0.4651, 0.5083, 0.472, 0.5083, 0.1358, 0.9339, 0.1362, 0.9339, 0.1362, 0.7371, 0.1402, 0.9339, 0.1402, 0.7371, 0.1399, 0.7371, 0.1358, 0.9339, 0.1358, 0.7371, 0.1362, 0.7371, 0.1362, 0.9339, 0.1362, 0.7371, 0.1399, 0.7371, 0.1399, 0.9339, 0.1399, 0.7371, 0.1391, 0.7371, 0.1402, 0.9339, 0.1402, 0.7371, 0.1402, 0.7371, 0.1358, 0.9339, 0.1358, 0.7371, 0.1358, 0.7371, 0.1402, 0.9339, 0.1399, 0.9339, 0.1399, 0.7371, 0.4787, 0.5043, 0.4787, 0.5043, 0.4653, 0.5043, 0.1369, 0.9339, 0.1369, 0.7371, 0.1362, 0.7371, 0.1377, 0.9339, 0.1377, 0.7371, 0.1369, 0.7371, 0.1384, 0.9339, 0.1384, 0.7371, 0.1377, 0.7371, 0.1391, 0.9339, 0.1391, 0.7371, 0.1384, 0.7371, 0.1377, 0.9339, 0.136, 0.9339, 0.14, 0.9339, 0.4813, 0.5497, 0.4813, 0.8209, 0.4813, 0.8208, 0.4633, 0.8348, 0.4627, 0.8209, 0.4627, 0.8208, 0.479, 0.8347, 0.4765, 0.8347, 0.4767, 0.8205, 0.4633, 0.8347, 0.4627, 0.8208, 0.4647, 0.8207, 0.4807, 0.8348, 0.4813, 0.8209, 0.4794, 0.8209, 0.4633, 0.8348, 0.465, 0.8348, 0.4647, 0.8209, 0.4807, 0.8347, 0.479, 0.8347, 0.4794, 0.8207, 0.479, 0.8348, 0.4794, 0.8209, 0.4647, 0.8209, 0.4807, 0.8348, 0.4807, 0.8347, 0.4813, 0.8208, 0.4686, 0.7107, 0.4675, 0.8347, 0.4674, 0.8205, 0.4754, 0.7107, 0.4755, 0.6964, 0.4767, 0.8205, 0.4686, 0.7107, 0.4685, 0.6964, 0.4755, 0.6964, 0.465, 0.8347, 0.4647, 0.8207, 0.4674, 0.8205, 0.4755, 0.6964, 0.4766, 0.5497, 0.4767, 0.8205, 0.2269, 0.5836, 0.2269, 0.5864, 0.2269, 0.7663, 0.2083, 0.8409, 0.2083, 0.8409, 0.2243, 0.8409, 0.2243, 0.8409, 0.2243, 0.8409, 0.2269, 0.7691, 0.2071, 0.7697, 0.2087, 0.8131, 0.2083, 0.8409, 0.2255, 0.7697, 0.2269, 0.7691, 0.2243, 0.8409, 0.2239, 0.8131, 0.2243, 0.8409, 0.2083, 0.8409, 0.2255, 0.583, 0.2269, 0.5836, 0.2269, 0.7691, 0.2057, 0.5864, 0.2057, 0.5836, 0.2057, 0.7691, 0.2083, 0.8409, 0.2057, 0.7663, 0.2057, 0.7691, 0.2057, 0.5836, 0.2071, 0.583, 0.2071, 0.7697, 0.2243, 0.5118, 0.2083, 0.5118, 0.2083, 0.5118, 0.2243, 0.5118, 0.2269, 0.5864, 0.2269, 0.5836, 0.2071, 0.583, 0.2057, 0.5836, 0.2083, 0.5118, 0.2243, 0.5118, 0.2269, 0.5836, 0.2255, 0.583, 0.2083, 0.5118, 0.2243, 0.5118, 0.2239, 0.5395, 0.2057, 0.5836, 0.2057, 0.5864, 0.2083, 0.5118, 0.1485, 0.5042, 0.1485, 0.5182, 0.1357, 0.5056, 0.1485, 0.5182, 0.1379, 0.5182, 0.1357, 0.517, 0.1357, 0.5056, 0.1485, 0.5182, 0.1357, 0.517, 0.1357, 0.517, 0.1357, 0.5056, 0.1357, 0.5056, 0.1357, 0.5056, 0.1357, 0.517, 0.1485, 0.5182, 0.1357, 0.517, 0.1379, 0.5182, 0.1485, 0.5182, 0.1485, 0.5182, 0.1485, 0.5042, 0.1357, 0.5056, 0.1268, 0.6338, 0.1246, 0.6327, 0.1246, 0.6327, 0.1485, 0.5182, 0.1485, 0.5182, 0.1379, 0.5182, 0.1357, 0.5056, 0.1385, 0.5042, 0.1385, 0.5042, 0.1385, 0.5042, 0.1485, 0.5042, 0.1485, 0.5042, 0.1481, 0.5183, 0.1375, 0.5183, 0.1503, 0.5172, 0.1375, 0.5183, 0.1375, 0.5044, 0.1503, 0.5058, 0.1375, 0.5044, 0.1475, 0.5044, 0.1503, 0.5058, 0.1503, 0.5058, 0.1503, 0.5058, 0.1503, 0.5172, 0.1481, 0.5183, 0.1503, 0.5172, 0.1375, 0.5183, 0.1503, 0.5172, 0.1503, 0.5058, 0.1375, 0.5183, 0.1503, 0.5058, 0.1475, 0.5044, 0.1375, 0.5044, 0.1392, 0.6329, 0.1392, 0.6329, 0.137, 0.634, 0.1481, 0.5183, 0.1481, 0.5183, 0.1375, 0.5183, 0.1475, 0.5044, 0.1475, 0.5044, 0.1503, 0.5058, 0.1375, 0.5044, 0.1375, 0.5044, 0.1475, 0.5044, 0.4685, 0.5497, 0.4676, 0.5083, 0.4687, 0.5083, 0.4755, 0.5497, 0.4687, 0.5083, 0.4753, 0.5083, 0.4755, 0.5497, 0.4764, 0.5083, 0.4766, 0.5497, 0.4794, 0.5497, 0.4808, 0.5083, 0.4813, 0.5497, 0.4647, 0.5497, 0.4632, 0.5083, 0.4627, 0.5497, 0.4794, 0.5497, 0.4808, 0.5083, 0.479, 0.5083, 0.4647, 0.5497, 0.4632, 0.5083, 0.4651, 0.5083, 0.4627, 0.5497, 0.4632, 0.5083, 0.4632, 0.5083, 0.4647, 0.5497, 0.479, 0.5083, 0.4651, 0.5083, 0.4813, 0.5497, 0.4808, 0.5083, 0.4813, 0.5497, 0.4766, 0.5497, 0.4789, 0.5083, 0.4794, 0.5497, 0.4674, 0.5497, 0.4651, 0.5083, 0.4676, 0.5083, 0.4674, 0.5497, 0.4685, 0.5497, 0.4685, 0.6964, 0.4682, 0.5322, 0.4682, 0.7557, 0.4682, 0.5322, 0.4693, 0.7557, 0.469, 0.8483, 0.4701, 0.8483, 0.4682, 0.7557, 0.469, 0.8483, 0.469, 0.8483, 0.4693, 0.5322, 0.4682, 0.7557, 0.4693, 0.7557, 0.469, 0.5967, 0.469, 0.6217, 0.469, 0.6217, 0.4701, 0.8483, 0.4709, 0.8483, 0.4712, 0.8483, 0.469, 0.6217, 0.4693, 0.5967, 0.4693, 0.6217, 0.4693, 0.7557, 0.4712, 0.5322, 0.4693, 0.5322, 0.4693, 0.7557, 0.4718, 0.6234, 0.4712, 0.5322, 0.4693, 0.6217, 0.4747, 0.5967, 0.4747, 0.6217, 0.477, 0.8483, 0.4789, 0.8483, 0.477, 0.8483, 0.4682, 0.6234, 0.4682, 0.7557, 0.4682, 0.5322, 0.4701, 0.8483, 0.4767, 0.8483, 0.4778, 0.8483, 0.4786, 0.7557, 0.4701, 0.8483, 0.4693, 0.7557, 0.4797, 0.5322, 0.4797, 0.5322, 0.4797, 0.7557, 0.4786, 0.7557, 0.4789, 0.8483, 0.4797, 0.7557, 0.4797, 0.7557, 0.4789, 0.8483, 0.4797, 0.7557, 0.4797, 0.7557, 0.4786, 0.5322, 0.4786, 0.7557, 0.4778, 0.8483, 0.477, 0.8483, 0.4789, 0.8483, 0.4747, 0.5967, 0.475, 0.6217, 0.4747, 0.6217, 0.4786, 0.7557, 0.4786, 0.5322, 0.4767, 0.5322, 0.4786, 0.7557, 0.4767, 0.5322, 0.4761, 0.6234, 0.4682, 0.7557, 0.4682, 0.6234, 0.4682, 0.6234, 0.4767, 0.8233, 0.477, 0.8233, 0.4739, 0.8233, 0.4778, 0.8483, 0.4693, 0.7557, 0.4701, 0.8483, 0.4797, 0.6234, 0.4792, 0.6234, 0.4797, 0.6234, 0.4797, 0.6234, 0.4797, 0.5322, 0.4797, 0.7557, 0.4682, 0.5322, 0.4682, 0.7557, 0.4682, 0.5322, 0.4693, 0.7557, 0.469, 0.8483, 0.4682, 0.7557, 0.4682, 0.7557, 0.4693, 0.5322, 0.4693, 0.7557, 0.4701, 0.8483, 0.4709, 0.8483, 0.469, 0.8483, 0.4693, 0.5967, 0.469, 0.6217, 0.4693, 0.6217, 0.4693, 0.7557, 0.4693, 0.5322, 0.4712, 0.5322, 0.4693, 0.7557, 0.4712, 0.5322, 0.4718, 0.6234, 0.4747, 0.5967, 0.4693, 0.6217, 0.4747, 0.6217, 0.469, 0.8483, 0.4709, 0.8483, 0.469, 0.8483, 0.4682, 0.6234, 0.4682, 0.5322, 0.4682, 0.7557, 0.4767, 0.8483, 0.4701, 0.8483, 0.4778, 0.8483, 0.4693, 0.7557, 0.4761, 0.6234, 0.4786, 0.7557, 0.4718, 0.6234, 0.4759, 0.6234, 0.4761, 0.6234, 0.4797, 0.5322, 0.4797, 0.7557, 0.4797, 0.5322, 0.4786, 0.7557, 0.4789, 0.8483, 0.4778, 0.8483, 0.4786, 0.5322, 0.4797, 0.7557, 0.4786, 0.7557, 0.4778, 0.8483, 0.477, 0.8483, 0.4767, 0.8483, 0.475, 0.6217, 0.4747, 0.5967, 0.4747, 0.6217, 0.4786, 0.7557, 0.4767, 0.5322, 0.4786, 0.5322, 0.4786, 0.7557, 0.4761, 0.6234, 0.4767, 0.5322, 0.4709, 0.8233, 0.4712, 0.8233, 0.4739, 0.8233, 0.4709, 0.8233, 0.4709, 0.8233, 0.4739, 0.8233, 0.4797, 0.6234, 0.4797, 0.7557, 0.4797, 0.5322, 0.477, 0.8233, 0.4767, 0.8233, 0.4739, 0.8233, 0.477, 0.8233, 0.477, 0.8233, 0.4739, 0.8233, 0.4761, 0.6234, 0.4718, 0.6234, 0.4718, 0.6234, 0.4712, 0.8233, 0.4709, 0.8233, 0.4739, 0.8233, 0.4767, 0.8233, 0.4712, 0.8233, 0.4739, 0.8233, 0.4682, 0.6234, 0.4687, 0.6234, 0.4682, 0.6234, 0.4797, 0.7557, 0.4797, 0.6234, 0.4797, 0.7557, 0.4718, 0.6234, 0.4712, 0.5322, 0.4712, 0.5322, 0.4761, 0.6234, 0.4767, 0.5322, 0.4761, 0.6234, 0.4682, 0.6234, 0.4687, 0.5322, 0.4682, 0.5322, 0.4682, 0.5322, 0.4687, 0.6234, 0.4682, 0.6234, 0.4767, 0.5322, 0.4782, 0.5322, 0.4767, 0.5322, 0.4718, 0.6234, 0.4712, 0.5322, 0.4718, 0.6234, 0.4712, 0.8233, 0.4767, 0.8233, 0.4739, 0.8233, 0.4797, 0.5322, 0.4792, 0.6234, 0.4797, 0.6234, 0.4712, 0.5322, 0.4697, 0.5322, 0.4712, 0.5322, 0.4682, 0.5322, 0.4687, 0.5322, 0.4687, 0.5322, 0.4786, 0.5322, 0.4792, 0.5322, 0.4782, 0.5322, 0.4693, 0.5322, 0.4687, 0.5322, 0.4682, 0.5322, 0.4712, 0.5322, 0.4697, 0.5322, 0.4693, 0.5322, 0.4682, 0.5322, 0.4687, 0.5322, 0.4682, 0.5322, 0.4693, 0.5322, 0.4687, 0.5322, 0.4697, 0.5322, 0.4797, 0.5322, 0.4792, 0.5322, 0.4792, 0.5322, 0.4786, 0.5322, 0.4792, 0.5322, 0.4797, 0.5322, 0.4786, 0.7557, 0.4718, 0.6234, 0.4693, 0.7557, 0.4761, 0.6234, 0.4765, 0.5322, 0.4767, 0.5322, 0.4767, 0.5322, 0.4782, 0.5322, 0.4786, 0.5322, 0.475, 0.6217, 0.475, 0.5967, 0.475, 0.6217, 0.4797, 0.5322, 0.4792, 0.5322, 0.4797, 0.5322, 0.4797, 0.6234, 0.4792, 0.5322, 0.4797, 0.5322, 0.1421, 0.7475, 0.1419, 0.8364, 0.1415, 0.7723, 0.134, 0.6084, 0.1359, 0.7475, 0.134, 0.7555, 0.1419, 0.8364, 0.1365, 0.7723, 0.1415, 0.7723, 0.1421, 0.7475, 0.144, 0.6084, 0.144, 0.7555, 0.1415, 0.7723, 0.1361, 0.8364, 0.1419, 0.8364, 0.1362, 0.5102, 0.1362, 0.5574, 0.1362, 0.5102, 0.1445, 0.7575, 0.1421, 0.8531, 0.1445, 0.7575, 0.13, 0.5102, 0.13, 0.5574, 0.13, 0.5102, 0.1359, 0.7475, 0.1361, 0.8364, 0.134, 0.7555, 0.1421, 0.7475, 0.1419, 0.8364, 0.144, 0.7555, 0.1359, 0.7475, 0.1361, 0.8364, 0.1365, 0.7723, 0.134, 0.6084, 0.1359, 0.7475, 0.1359, 0.6084, 0.136, 0.8531, 0.1335, 0.7575, 0.136, 0.8531, 0.13, 0.5574, 0.1307, 0.5658, 0.13, 0.5574, 0.1356, 0.5658, 0.1362, 0.5574, 0.1356, 0.5658, 0.1356, 0.5658, 0.1307, 0.5658, 0.1356, 0.5658, 0.1421, 0.8531, 0.136, 0.8531, 0.1421, 0.8531, 0.1445, 0.6084, 0.1445, 0.7575, 0.1445, 0.6084, 0.1335, 0.6084, 0.1335, 0.7575, 0.1335, 0.6084, 0.132, 0.914, 0.134, 0.9898, 0.1315, 0.9156, 0.132, 0.914, 0.134, 0.9898, 0.1341, 0.9769, 0.1421, 0.914, 0.1401, 0.9898, 0.1426, 0.9156, 0.1401, 0.9898, 0.1421, 0.914, 0.1426, 0.9156, 0.1315, 0.7997, 0.132, 0.914, 0.1315, 0.9156, 0.132, 0.914, 0.1315, 0.7997, 0.1315, 0.9156, 0.1426, 0.7997, 0.1421, 0.914, 0.1426, 0.9156, 0.1421, 0.914, 0.1426, 0.7997, 0.1426, 0.9156, 0.1341, 0.9769, 0.1401, 0.9898, 0.134, 0.9898, 0.1341, 0.9769, 0.1401, 0.9898, 0.14, 0.9769, 0.144, 0.6084, 0.1421, 0.7475, 0.144, 0.7555, 0.4693, 0.7557, 0.4682, 0.7557, 0.469, 0.8483, 0.469, 0.8483, 0.4682, 0.7557, 0.4682, 0.7557, 0.4682, 0.7557, 0.4682, 0.7557, 0.469, 0.8483, 0.4693, 0.5322, 0.4682, 0.5322, 0.4682, 0.7557, 0.469, 0.5967, 0.469, 0.5967, 0.469, 0.6217, 0.4701, 0.8483, 0.469, 0.8483, 0.4709, 0.8483, 0.469, 0.6217, 0.469, 0.5967, 0.4693, 0.5967, 0.4693, 0.6217, 0.4693, 0.5967, 0.4747, 0.5967, 0.477, 0.8483, 0.4789, 0.8483, 0.4789, 0.8483, 0.4701, 0.8483, 0.4712, 0.8483, 0.4767, 0.8483, 0.4786, 0.7557, 0.4778, 0.8483, 0.4701, 0.8483, 0.4786, 0.7557, 0.4778, 0.8483, 0.4789, 0.8483, 0.4797, 0.7557, 0.4789, 0.8483, 0.4789, 0.8483, 0.4797, 0.7557, 0.4797, 0.5322, 0.4786, 0.5322, 0.4778, 0.8483, 0.4767, 0.8483, 0.477, 0.8483, 0.4747, 0.5967, 0.475, 0.5967, 0.475, 0.6217, 0.4682, 0.7557, 0.4682, 0.7557, 0.4682, 0.6234, 0.4778, 0.8483, 0.4786, 0.7557, 0.4693, 0.7557, 0.4797, 0.6234, 0.4792, 0.6234, 0.4792, 0.6234, 0.4682, 0.5322, 0.4682, 0.7557, 0.4682, 0.7557, 0.4693, 0.7557, 0.4701, 0.8483, 0.469, 0.8483, 0.4682, 0.7557, 0.4682, 0.5322, 0.4693, 0.5322, 0.4701, 0.8483, 0.4712, 0.8483, 0.4709, 0.8483, 0.4693, 0.5967, 0.469, 0.5967, 0.469, 0.6217, 0.4747, 0.5967, 0.4693, 0.5967, 0.4693, 0.6217, 0.469, 0.8483, 0.4709, 0.8483, 0.4709, 0.8483, 0.4767, 0.8483, 0.4712, 0.8483, 0.4701, 0.8483, 0.4693, 0.7557, 0.4718, 0.6234, 0.4761, 0.6234, 0.4718, 0.6234, 0.4718, 0.6234, 0.4759, 0.6234, 0.4786, 0.7557, 0.4797, 0.7557, 0.4789, 0.8483, 0.4786, 0.5322, 0.4797, 0.5322, 0.4797, 0.7557, 0.4778, 0.8483, 0.4789, 0.8483, 0.477, 0.8483, 0.475, 0.6217, 0.475, 0.5967, 0.4747, 0.5967, 0.4761, 0.6234, 0.4761, 0.6234, 0.4718, 0.6234, 0.4682, 0.6234, 0.4687, 0.6234, 0.4687, 0.6234, 0.4797, 0.7557, 0.4797, 0.6234, 0.4797, 0.6234, 0.4718, 0.6234, 0.4718, 0.6234, 0.4712, 0.5322, 0.4761, 0.6234, 0.4767, 0.5322, 0.4767, 0.5322, 0.4682, 0.6234, 0.4687, 0.6234, 0.4687, 0.5322, 0.4682, 0.5322, 0.4687, 0.5322, 0.4687, 0.6234, 0.4767, 0.5322, 0.4786, 0.5322, 0.4782, 0.5322, 0.4718, 0.6234, 0.4712, 0.5322, 0.4712, 0.5322, 0.4797, 0.5322, 0.4792, 0.5322, 0.4792, 0.6234, 0.4712, 0.5322, 0.4693, 0.5322, 0.4697, 0.5322, 0.4682, 0.5322, 0.4682, 0.5322, 0.4687, 0.5322, 0.4786, 0.5322, 0.4797, 0.5322, 0.4792, 0.5322, 0.4693, 0.5322, 0.4697, 0.5322, 0.4687, 0.5322, 0.4712, 0.5322, 0.4712, 0.5322, 0.4697, 0.5322, 0.4682, 0.5322, 0.4687, 0.5322, 0.4687, 0.5322, 0.4693, 0.5322, 0.4682, 0.5322, 0.4687, 0.5322, 0.4797, 0.5322, 0.4797, 0.5322, 0.4792, 0.5322, 0.4786, 0.5322, 0.4782, 0.5322, 0.4792, 0.5322, 0.4786, 0.7557, 0.4761, 0.6234, 0.4718, 0.6234, 0.4761, 0.6234, 0.4759, 0.6234, 0.4765, 0.5322, 0.4767, 0.5322, 0.4765, 0.5322, 0.4782, 0.5322, 0.475, 0.6217, 0.475, 0.5967, 0.475, 0.5967, 0.4797, 0.5322, 0.4792, 0.5322, 0.4792, 0.5322, 0.4797, 0.6234, 0.4792, 0.6234, 0.4792, 0.5322, 0.1421, 0.7475, 0.144, 0.7555, 0.1419, 0.8364, 0.134, 0.6084, 0.1359, 0.6084, 0.1359, 0.7475, 0.1419, 0.8364, 0.1361, 0.8364, 0.1365, 0.7723, 0.1421, 0.7475, 0.1421, 0.6084, 0.144, 0.6084, 0.1415, 0.7723, 0.1365, 0.7723, 0.1361, 0.8364, 0.1362, 0.5102, 0.1362, 0.5574, 0.1362, 0.5574, 0.1445, 0.7575, 0.1421, 0.8531, 0.1421, 0.8531, 0.13, 0.5102, 0.13, 0.5574, 0.13, 0.5574, 0.1359, 0.7475, 0.1365, 0.7723, 0.1361, 0.8364, 0.1421, 0.7475, 0.1415, 0.7723, 0.1419, 0.8364, 0.1359, 0.7475, 0.134, 0.7555, 0.1361, 0.8364, 0.134, 0.6084, 0.134, 0.7555, 0.1359, 0.7475, 0.136, 0.8531, 0.1335, 0.7575, 0.1335, 0.7575, 0.13, 0.5574, 0.1307, 0.5658, 0.1307, 0.5658, 0.1356, 0.5658, 0.1362, 0.5574, 0.1362, 0.5574, 0.1356, 0.5658, 0.1307, 0.5658, 0.1307, 0.5658, 0.1421, 0.8531, 0.136, 0.8531, 0.136, 0.8531, 0.1445, 0.6084, 0.1445, 0.7575, 0.1445, 0.7575, 0.1335, 0.6084, 0.1335, 0.7575, 0.1335, 0.7575, 0.132, 0.914, 0.1341, 0.9769, 0.134, 0.9898, 0.132, 0.914, 0.1315, 0.9156, 0.134, 0.9898, 0.1421, 0.914, 0.14, 0.9769, 0.1401, 0.9898, 0.1401, 0.9898, 0.14, 0.9769, 0.1421, 0.914, 0.1315, 0.7997, 0.132, 0.7997, 0.132, 0.914, 0.132, 0.914, 0.132, 0.7997, 0.1315, 0.7997, 0.1426, 0.7997, 0.1421, 0.7997, 0.1421, 0.914, 0.1421, 0.914, 0.1421, 0.7997, 0.1426, 0.7997, 0.1341, 0.9769, 0.14, 0.9769, 0.1401, 0.9898, 0.1341, 0.9769, 0.134, 0.9898, 0.1401, 0.9898, 0.144, 0.6084, 0.1421, 0.6084, 0.1421, 0.7475, 0.4685, 0.5497, 0.4674, 0.5497, 0.4676, 0.5083, 0.4755, 0.5497, 0.4685, 0.5497, 0.4687, 0.5083, 0.4755, 0.5497, 0.4753, 0.5083, 0.4764, 0.5083, 0.4794, 0.5497, 0.4789, 0.5083, 0.4808, 0.5083, 0.4647, 0.5497, 0.4651, 0.5083, 0.4632, 0.5083, 0.4794, 0.5497, 0.4813, 0.5497, 0.4808, 0.5083, 0.4647, 0.5497, 0.4627, 0.5497, 0.4632, 0.5083, 0.4627, 0.5497, 0.4627, 0.5497, 0.4632, 0.5083, 0.4647, 0.5497, 0.4794, 0.5497, 0.479, 0.5083, 0.4813, 0.5497, 0.4808, 0.5083, 0.4808, 0.5083, 0.4766, 0.5497, 0.4764, 0.5083, 0.4789, 0.5083, 0.4674, 0.5497, 0.4647, 0.5497, 0.4651, 0.5083])
me_cube_005.materials.append(mat_gradient_texture)
me_cube_005.update()
me_cube_005.normals_split_custom_set([tuple(v) for v in zip(*[iter([0.0, 0.0, -1.0, 0.0, 0.0, -1.0, 0.0, 0.0, -1.0, -0.6944, 0.7196, 0.0006556, -0.6942, 0.7198, 0.0007591, -0.6941, 0.7199, 0.0008069, 0.0, -1.0, -4.98e-08, 0.0, -1.0, -2.013e-07, 0.0, -1.0, 7.223e-08, 0.0, 0.0, -1.0, 0.0, 0.0, -1.0, 0.0, 0.0, -1.0, 0.0, 0.0, -1.0, 0.0, 0.0, -1.0, 0.0, 0.0, -1.0, 0.6944, -0.7196, 0.0006558, 0.6942, -0.7198, 0.0007591, 0.6941, -0.7199, 0.0008069, -3.974e-06, 2.061e-06, 1.0, 3.796e-07, 1.45e-06, 1.0, -5.075e-06, 1.692e-06, 1.0, -3.974e-06, 2.061e-06, 1.0, -4.995e-06, -1.692e-06, 1.0, -3.914e-06, -2.061e-06, 1.0, -3.914e-06, -2.061e-06, 1.0, 3.796e-07, -1.45e-06, 1.0, 1.491e-06, -7.851e-07, 1.0, -1.491e-06, -7.852e-07, 1.0, 3.796e-07, -1.45e-06, 1.0, -6.574e-07, -1.45e-06, 1.0, 2.77e-06, -2.061e-06, 1.0, -6.574e-07, -1.45e-06, 1.0, 3.661e-06, -1.692e-06, 1.0, 2.77e-06, -2.061e-06, 1.0, 4.916e-06, 1.692e-06, 1.0, 3.914e-06, 2.061e-06, 1.0, 3.914e-06, 2.061e-06, 1.0, -3.796e-07, 1.45e-06, 1.0, -1.491e-06, 7.852e-07, 1.0, 0.0, 0.0, 1.0, -1.491e-06, 7.852e-07, 1.0, -3.796e-07, 1.45e-06, 1.0, 0.0, 0.0, -1.0, 0.0, 0.0, -1.0, 0.0, 0.0, -1.0, 0.0, 1.0, -0.002257, 0.0, 1.0, -0.002256, 0.0, 1.0, -0.002256, 1.0, 0.0, 0.0, 1.0, 0.0, 0.0, 1.0, 0.0, 0.0, 0.0, 1.0, 4.112e-08, 0.0, 1.0, 1.08e-07, 0.0, 1.0, 0.0, 0.0007813, -1.0, -0.002257, 5.564e-08, -1.0, -0.002256, 1.197e-07, -1.0, -0.002256, -0.6945, 0.7195, -0.003182, -0.6945, 0.7195, -0.003177, -0.6945, 0.7195, -0.003211, 0.0, 0.0, -1.0, 0.0, 0.0, -1.0, 0.0, 0.0, -1.0, 0.6945, -0.7195, -0.003177, 0.6945, -0.7195, -0.003212, 0.6945, -0.7195, -0.003182, 0.0, 0.0, -1.0, 0.0, 0.0, -1.0, 0.0, 0.0, -1.0, -1.0, 0.0, 0.0, -1.0, 0.0, 0.0, -1.0, 0.0, 0.0, 7.135e-05, -1.0, -0.003685, 0.0, -1.0, -0.003637, 0.0002856, -1.0, -0.003637, -0.6944, -0.7196, 0.0006558, -0.6942, -0.7198, 0.0007591, -0.6944, -0.7195, 0.0006079, 0.6942, 0.7198, 0.0007591, 0.6944, 0.7196, 0.0006556, 0.6941, 0.7199, 0.0008069, 0.6853, 0.7283, 0.0, 0.6853, 0.7283, 0.0, 0.6853, 0.7283, 0.0, -0.6853, 0.7283, 0.0, -0.6853, 0.7283, 0.0, -0.6853, 0.7283, 0.0, 0.6853, -0.7283, 0.0, 0.6853, -0.7283, 0.0, 0.6853, -0.7283, 0.0, 0.0, -1.0, 0.0, 0.0, -1.0, 0.0, 0.0, -1.0, 0.0, 0.0, 1.0, 0.0, 0.0, 1.0, 0.0, 0.0, 1.0, 0.0, -1.0, 0.0, 0.0, -1.0, 0.0, 0.0, -1.0, 0.0, 0.0, 1.0, 0.0, 0.0, 1.0, 0.0, 0.0, 1.0, 0.0, 0.0, -0.6852, -0.7283, 0.0, -0.6853, -0.7283, 0.0, -0.6853, -0.7283, 0.0, 0.0, 0.0, 1.0, 0.0, 0.0, 1.0, 0.0, 0.0, 1.0, 0.0, 1.0, 0.0, 0.0, 1.0, 0.0, 0.0, 1.0, 0.0, 0.0, 1.0, 0.0, 0.0, 1.0, 0.0, 0.0, 1.0, 0.0, 0.0, 1.0, 0.0, 0.0, 1.0, 0.0, 0.0, 1.0, 0.0, 0.0, 1.0, 0.0, 0.0, 1.0, 0.0, 0.0, 1.0, 0.0, 1.491e-06, 7.851e-07, 1.0, 0.0, 0.0, 1.0, 3.796e-07, 1.45e-06, 1.0, 0.0, 0.0, 1.0, 0.0, 0.0, 1.0, 3.796e-07, 1.45e-06, 1.0, 0.0, 0.0, 1.0, 3.796e-07, 1.45e-06, 1.0, 0.0, 0.0, 1.0, 0.0, 0.0, 1.0, 0.0, 0.0, 1.0, -3.796e-07, 1.45e-06, 1.0, 0.0, 0.0, -1.0, 0.0, 0.0, -1.0, 0.0, 0.0, -1.0, -0.3939, 1.783e-05, -0.9191, -0.3941, 2.651e-05, -0.9191, -0.3944, 4.067e-05, -0.9189, -0.2493, -7.99e-05, 0.9684, -0.2498, -4.514e-05, 0.9683, -0.2498, -4.296e-05, 0.9683, 0.0, -0.3935, -0.9193, 0.0, -0.3935, -0.9193, 0.0, -0.3935, -0.9193, -0.002451, -0.3044, 0.9525, -0.001253, -0.3098, 0.9508, -0.0006274, -0.3126, 0.9499, -0.2737, -0.2836, -0.9191, -0.2733, -0.2834, -0.9192, -0.2731, -0.2832, -0.9193, -0.181, -0.1883, 0.9653, -0.1813, -0.1885, 0.9652, -0.1808, -0.1882, 0.9653, 0.2728, 0.2828, -0.9196, 0.2717, 0.282, -0.9201, 0.2711, 0.2816, -0.9205, 0.1591, 0.165, 0.9734, 0.1598, 0.1655, 0.9732, 0.1588, 0.1649, 0.9734, -0.2727, 0.2828, -0.9196, -0.2717, 0.282, -0.9201, -0.2733, 0.2832, -0.9193, -0.1591, 0.165, 0.9734, -0.1597, 0.1654, 0.9732, -0.16, 0.1656, 0.9731, 0.2736, -0.2836, -0.9191, 0.2733, -0.2834, -0.9192, 0.2739, -0.2838, -0.9189, 0.181, -0.1883, 0.9653, 0.1812, -0.1884, 0.9652, 0.1813, -0.1885, 0.9652, 0.0, 0.391, -0.9204, 0.0, 0.391, -0.9204, 0.0, 0.391, -0.9204, 0.0, 0.2548, 0.967, 0.0, 0.2548, 0.967, 0.0, 0.2548, 0.967, 0.3938, 1.361e-05, -0.9192, 0.3942, 3.086e-05, -0.919, 0.3935, 0.0, -0.9193, 0.2493, -7.99e-05, 0.9684, 0.2498, -4.514e-05, 0.9683, 0.2493, -8.121e-05, 0.9684, -0.7418, -0.3295, -0.584, -0.7419, -0.3293, -0.5841, -0.7418, -0.3295, -0.584, 0.7281, -0.3527, 0.5877, 0.7281, -0.3527, 0.5877, 0.7281, -0.3527, 0.5877, 0.7418, -0.3295, -0.584, 0.7419, -0.3293, -0.5841, 0.7419, -0.3293, -0.5841, -0.7247, -0.3864, 0.5705, -0.7247, -0.3864, 0.5705, -0.7247, -0.3864, 0.5705, 0.0, -0.368, -0.9298, 0.0, -0.368, -0.9298, 0.0, -0.368, -0.9298, 0.0, -0.3038, 0.9527, 0.0, -0.3038, 0.9527, 0.0, -0.3038, 0.9527, 0.004446, -0.3668, -0.9303, 0.004446, -0.3668, -0.9303, 0.004446, -0.3668, -0.9303, 0.002454, -0.3044, 0.9525, 0.001254, -0.3098, 0.9508, 0.003091, -0.3015, 0.9535, 0.0, 0.0, -1.0, 0.0, 0.0, -1.0, 0.0, 0.0, -1.0, 0.0002615, -1.0, -0.003794, 0.0002856, -1.0, -0.003637, 0.002009, -1.0, -0.0028, 0.0, 1.0, -0.002257, 0.0, 1.0, -0.002256, 0.0, 1.0, -0.002257, -0.0001264, -1.0, -0.002143, -0.001846, -1.0, -0.002705, -0.000779, -1.0, -0.002125, 0.6945, 0.7195, -0.003182, 0.6945, 0.7195, -0.003177, 0.6945, 0.7195, -0.003148, 0.0007813, -1.0, -0.002257, 0.002009, -1.0, -0.0028, 5.564e-08, -1.0, -0.002256, 0.6945, -0.7195, -0.003177, 0.6945, -0.7195, -0.003182, 0.6945, -0.7195, -0.003147, -1.0, 1.216e-07, -0.003244, -1.0, 0.0, -0.003244, -1.0, 3.101e-08, -0.003244, 1.0, 5.678e-08, -0.003245, 1.0, 1.449e-08, -0.003245, 1.0, 0.0, -0.003245, -0.6945, -0.7195, -0.003177, -0.6945, -0.7195, -0.003147, -0.6945, -0.7195, -0.003182, -0.001846, -1.0, -0.002705, 7.135e-05, -1.0, -0.003685, -0.000779, -1.0, -0.002125, -0.6945, 0.7195, -0.003182, -0.6945, 0.7195, -0.003148, -0.6945, 0.7195, -0.003177, 1.0, -0.0002913, 0.0, 1.0, -0.0002913, 0.0, 1.0, -0.0002913, 0.0, 0.0, -1.0, -4.956e-07, 0.0, -1.0, 6.382e-08, 0.0, -1.0, 0.0, 0.0, -1.11e-06, 1.0, 0.0, -1.11e-06, 1.0, 0.0, -1.11e-06, 1.0, 0.0, -1.0, 0.0, 0.0, -1.0, -6.382e-08, 0.0, -1.0, 0.0, 0.7965, 0.039, 0.6034, 0.7965, 0.039, 0.6034, 0.7965, 0.039, 0.6034, -0.5907, -0.6559, 0.4701, -0.5964, -0.6506, 0.4701, -0.5971, -0.65, 0.4701, 0.5907, -0.6559, 0.4701, 0.5964, -0.6506, 0.4701, 0.589, -0.6573, 0.4701, 0.0, -0.7071, 0.7071, 0.0, -0.7071, 0.7071, 0.0, -0.7071, 0.7071, 0.6709, -0.7415, 0.0, 0.6709, -0.7415, 0.0, 0.6709, -0.7415, 0.0, -1.0, 0.0002891, 0.0, -1.0, 0.0002891, 0.0, -1.0, 0.0002891, 0.0, -0.7857, 0.0002297, 0.6186, -0.7857, 0.0002297, 0.6186, -0.7857, 0.0002297, 0.6186, 0.0, -1.0, 4.956e-07, 0.0, -1.0, 4.321e-07, 0.0, -1.0, 0.0, -0.6709, -0.7415, 0.0, -0.6709, -0.7415, 0.0, -0.6709, -0.7415, 0.0, 0.0, 1.11e-06, -1.0, 0.0, 1.11e-06, -1.0, 0.0, 1.11e-06, -1.0, 0.0, -1.0, 6.382e-08, 0.0, -1.0, 0.0, 0.0, -1.0, 0.0, 0.0, -1.0, 4.321e-07, 0.0, -1.0, -4.321e-07, 0.0, -1.0, 0.0, 0.7857, -0.0002297, -0.6186, 0.7857, -0.0002297, -0.6186, 0.7857, -0.0002297, -0.6186, -0.5907, -0.6559, -0.4701, -0.5964, -0.6506, -0.4701, -0.589, -0.6573, -0.4701, 0.5964, -0.6506, -0.4701, 0.5907, -0.6559, -0.4701, 0.589, -0.6573, -0.4701, 0.0, -0.7071, -0.7071, 0.0, -0.7071, -0.7071, 0.0, -0.7071, -0.7071, 0.0, -1.0, -4.321e-07, 0.0, -1.0, -4.956e-07, 0.0, -1.0, 0.0, 0.0, -1.0, -6.382e-08, 0.0, -1.0, 4.956e-07, 0.0, -1.0, 0.0, -0.7857, 0.0002309, -0.6186, -0.7857, 0.0002309, -0.6186, -0.7857, 0.0002309, -0.6186, 0.0, -1.0, 0.0, 0.0, -1.0, 0.0, 0.0, -1.0, 0.0, -1.088e-07, -1.0, 0.0, -1.285e-07, -1.0, 0.0, -1.042e-07, -1.0, 0.0, -1.0, 0.0, 0.0, -1.0, 0.0, 0.0, -1.0, 0.0, 0.0, 0.0, 1.0, 0.0, 0.0, 1.0, 0.0, 0.0, 1.0, 0.0, -0.7071, 0.0, 0.7071, -0.7071, 0.0, 0.7071, -0.7071, 0.0, 0.7071, 0.0, 0.0, 1.0, 0.0, 0.0, 1.0, 0.0, 0.0, 1.0, -0.7071, 0.0, -0.7071, -0.7071, 0.0, -0.7071, -0.7071, 0.0, -0.7071, 7.752e-07, 0.0, -1.0, 7.752e-07, 0.0, -1.0, 7.752e-07, 0.0, -1.0, 0.0, -1.0, 0.0, 0.0, -1.0, 3.066e-07, 0.0, -1.0, 1.286e-07, 1.0, 0.0, 0.0, 1.0, 0.0, 0.0, 1.0, 0.0, 0.0, 0.0, 1.0, 0.0, 0.0, 1.0, 0.0, 0.0, 1.0, 0.0, 0.7071, 0.0, 0.7071, 0.7071, 0.0, 0.7071, 0.7071, 0.0, 0.7071, 0.0, 0.0, 1.0, 0.0, 0.0, 1.0, 0.0, 0.0, 1.0, 0.7071, 0.0, -0.7071, 0.7071, 0.0, -0.7071, 0.7071, 0.0, -0.7071, 0.0, 0.0, -1.0, 0.0, 0.0, -1.0, 0.0, 0.0, -1.0, 0.0, -1.0, 5.33e-07, 0.0, -1.0, -9.723e-08, 0.0, -1.0, -5.078e-08, 0.0, -1.0, -2.011e-07, 0.0, -1.0, -4.98e-08, 0.0, -1.0, -5.078e-08, -0.6944, 0.7196, 0.0006556, -0.6944, 0.7195, 0.0006077, -0.6942, 0.7198, 0.0007591, 0.6944, -0.7196, 0.0006558, 0.6944, -0.7195, 0.0006079, 0.6942, -0.7198, 0.0007591, 1.0, 0.0, 0.0, 1.0, 0.0, 0.0, 1.0, 0.0, 0.0, 0.0, 1.0, 4.112e-08, 0.0, 1.0, 1.491e-07, 0.0, 1.0, 1.08e-07, -1.0, 0.0, 0.0, -1.0, 0.0, 0.0, -1.0, 0.0, 0.0, -0.6944, -0.7196, 0.0006558, -0.6941, -0.7199, 0.0008069, -0.6942, -0.7198, 0.0007591, 0.6942, 0.7198, 0.0007591, 0.6944, 0.7195, 0.0006077, 0.6944, 0.7196, 0.0006556, -0.3939, 1.783e-05, -0.9191, -0.3935, 0.0, -0.9193, -0.3941, 2.651e-05, -0.9191, -0.004442, -0.3668, -0.9303, -0.004442, -0.3668, -0.9303, -0.004442, -0.3668, -0.9303, -0.2737, -0.2836, -0.9191, -0.2739, -0.2838, -0.9189, -0.2733, -0.2834, -0.9192, 0.2728, 0.2828, -0.9196, 0.2733, 0.2832, -0.9193, 0.2717, 0.282, -0.9201, -0.2727, 0.2828, -0.9196, -0.2711, 0.2816, -0.9205, -0.2717, 0.282, -0.9201, 0.2736, -0.2836, -0.9191, 0.2731, -0.2832, -0.9193, 0.2733, -0.2834, -0.9192, 0.0, 0.391, -0.9204, 0.0, 0.391, -0.9204, 0.0, 0.391, -0.9204, 0.3938, 1.361e-05, -0.9192, 0.3944, 4.075e-05, -0.9189, 0.3942, 3.086e-05, -0.919, -0.7418, -0.3295, -0.584, -0.7419, -0.3293, -0.5841, -0.7419, -0.3293, -0.5841, 0.7418, -0.3295, -0.584, 0.7418, -0.3295, -0.584, 0.7419, -0.3293, -0.5841, 0.0, -0.368, -0.9298, 0.0, -0.368, -0.9298, 0.0, -0.368, -0.9298, 0.0, -0.3935, -0.9193, 0.0, -0.3935, -0.9193, 0.0, -0.3935, -0.9193, 0.0, -1.0, -5.078e-08, 0.0, -1.0, -4.98e-08, 0.0, -1.0, -4.98e-08, 0.0, -1.0, -4.98e-08, 0.0, -1.0, 7.223e-08, 0.0, -1.0, -5.078e-08, 0.0, -1.0, 7.223e-08, 0.0, -1.0, 5.33e-07, 0.0, -1.0, -5.078e-08, 0.0, 0.0, -1.0, 0.0, 0.0, -1.0, 0.0, 0.0, -1.0, 7.135e-05, -1.0, -0.003685, 0.0002856, -1.0, -0.003637, 0.0002615, -1.0, -0.003794, -1.0, 1.216e-07, -0.003244, -1.0, 3.101e-08, -0.003244, -1.0, 1.525e-07, -0.003244, -3.974e-06, 2.061e-06, 1.0, 1.491e-06, 7.851e-07, 1.0, 3.796e-07, 1.45e-06, 1.0, -3.974e-06, 2.061e-06, 1.0, -5.075e-06, 1.692e-06, 1.0, -4.995e-06, -1.692e-06, 1.0, -3.914e-06, -2.061e-06, 1.0, -4.995e-06, -1.692e-06, 1.0, 3.796e-07, -1.45e-06, 1.0, -1.491e-06, -7.852e-07, 1.0, 1.491e-06, -7.851e-07, 1.0, 3.796e-07, -1.45e-06, 1.0, 2.77e-06, -2.061e-06, 1.0, -1.491e-06, -7.852e-07, 1.0, -6.574e-07, -1.45e-06, 1.0, 2.77e-06, -2.061e-06, 1.0, 3.661e-06, -1.692e-06, 1.0, 4.916e-06, 1.692e-06, 1.0, 3.914e-06, 2.061e-06, 1.0, 4.916e-06, 1.692e-06, 1.0, -3.796e-07, 1.45e-06, 1.0, -0.0001264, -1.0, -0.002143, -0.000779, -1.0, -0.002125, -1.198e-07, -1.0, -0.002256, 0.0, 0.0, -1.0, 0.0, 0.0, -1.0, 0.0, 0.0, -1.0, -0.6945, -0.7195, -0.003177, -0.6945, -0.7195, -0.003182, -0.6945, -0.7195, -0.003212, 0.6945, 0.7195, -0.003182, 0.6945, 0.7195, -0.003211, 0.6945, 0.7195, -0.003177, 0.0, 0.0, -1.0, 0.0, 0.0, -1.0, 0.0, 0.0, -1.0, 0.0, 0.0, -1.0, 0.0, 0.0, -1.0, 0.0, 0.0, -1.0, 0.6853, 0.7283, 0.0, 0.6853, 0.7283, 0.0, 0.6853, 0.7283, 0.0, -0.6853, 0.7283, 0.0, -0.6853, 0.7283, 0.0, -0.6853, 0.7283, 0.0, 0.6853, -0.7283, 0.0, 0.6853, -0.7283, 0.0, 0.6853, -0.7283, 0.0, 0.0, -1.0, 0.0, 0.0, -1.0, 0.0, 0.0, -1.0, 0.0, 0.0, 1.0, 0.0, 0.0, 1.0, 0.0, 0.0, 1.0, 0.0, -1.0, 0.0, 0.0, -1.0, 0.0, 0.0, -1.0, 0.0, 0.0, 1.0, 0.0, 0.0, 1.0, 0.0, 0.0, 1.0, 0.0, 0.0, -0.6852, -0.7283, 0.0, -0.6853, -0.7283, 0.0, -0.6853, -0.7283, 0.0, 0.0, 0.0, 1.0, 0.0, 0.0, 1.0, 0.0, 0.0, 1.0, 0.0, 1.0, 0.0, 0.0, 1.0, 0.0, 0.0, 1.0, 0.0, 0.0, 1.0, 0.0, 0.0, 1.0, 0.0, 0.0, 1.0, 0.0, 0.0, 1.0, 0.0, 0.0, 1.0, 0.0, 0.0, 1.0, 0.0, 0.0, 1.0, 0.0, 0.0, 1.0, 0.0, 0.0, 1.0, 0.0, 0.0, 0.0, 1.0, -3.796e-07, 1.45e-06, 1.0, 3.796e-07, 1.45e-06, 1.0, 1.0, 5.678e-08, -0.003245, 1.0, 7.124e-08, -0.003245, 1.0, 1.449e-08, -0.003245, -0.2493, -7.99e-05, 0.9684, -0.2493, -8.121e-05, 0.9684, -0.2498, -4.514e-05, 0.9683, -0.002451, -0.3044, 0.9525, -0.003088, -0.3015, 0.9535, -0.001253, -0.3098, 0.9508, -0.181, -0.1883, 0.9653, -0.1813, -0.1885, 0.9652, -0.1813, -0.1885, 0.9652, 0.1591, 0.165, 0.9734, 0.16, 0.1656, 0.9731, 0.1598, 0.1655, 0.9732, -0.1591, 0.165, 0.9734, -0.1588, 0.1649, 0.9734, -0.1597, 0.1654, 0.9732, 0.181, -0.1883, 0.9653, 0.1808, -0.1882, 0.9654, 0.1812, -0.1884, 0.9652, 0.0, 0.2548, 0.967, 0.0, 0.2548, 0.967, 0.0, 0.2548, 0.967, 0.2493, -7.99e-05, 0.9684, 0.2498, -4.296e-05, 0.9683, 0.2498, -4.514e-05, 0.9683, 0.7247, -0.3865, 0.5705, 0.7247, -0.3865, 0.5705, 0.7247, -0.3865, 0.5705, -0.7281, -0.3527, 0.5878, -0.7281, -0.3527, 0.5878, -0.7281, -0.3527, 0.5878, 0.0, -0.3038, 0.9527, 0.0, -0.3038, 0.9527, 0.0, -0.3038, 0.9527, 0.002454, -0.3044, 0.9525, 0.000628, -0.3126, 0.9499, 0.001254, -0.3098, 0.9508, 0.0002615, -1.0, -0.003794, 0.002009, -1.0, -0.0028, 0.0007813, -1.0, -0.002257, 1.0, -0.0002888, 0.0, 1.0, -0.0002888, 0.0, 1.0, -0.0002888, 0.0, 0.0, -1.11e-06, 1.0, 0.0, -1.11e-06, 1.0, 0.0, -1.11e-06, 1.0, 0.7857, -0.0002309, 0.6186, 0.7857, -0.0002309, 0.6186, 0.7857, -0.0002309, 0.6186, -0.5907, -0.6559, 0.4701, -0.589, -0.6573, 0.4701, -0.5964, -0.6506, 0.4701, 0.5907, -0.6559, 0.4701, 0.5971, -0.65, 0.4701, 0.5964, -0.6506, 0.4701, 0.0, -0.7071, 0.7071, 0.0, -0.7071, 0.7071, 0.0, -0.7071, 0.7071, 0.6709, -0.7415, 0.0, 0.6709, -0.7415, 0.0, 0.6709, -0.7415, 0.0, -1.0, 0.0002885, 0.0, -1.0, 0.0002885, 0.0, -1.0, 0.0002885, 0.0, -0.7964, 0.03946, 0.6034, -0.7964, 0.03946, 0.6034, -0.7964, 0.03946, 0.6034, -0.6709, -0.7415, 0.0, -0.6709, -0.7415, 0.0, -0.6709, -0.7415, 0.0, 0.0, 1.11e-06, -1.0, 0.0, 1.11e-06, -1.0, 0.0, 1.11e-06, -1.0, 0.7965, 0.039, -0.6034, 0.7965, 0.039, -0.6034, 0.7965, 0.039, -0.6034, -0.5907, -0.6559, -0.4701, -0.5971, -0.65, -0.4701, -0.5964, -0.6506, -0.4701, 0.5964, -0.6506, -0.4701, 0.5971, -0.65, -0.4701, 0.5907, -0.6559, -0.4701, 0.0, -0.7071, -0.7071, 0.0, -0.7071, -0.7071, 0.0, -0.7071, -0.7071, -0.7964, 0.03946, -0.6034, -0.7964, 0.03946, -0.6034, -0.7964, 0.03946, -0.6034, -1.042e-07, -1.0, 0.0, -1.003e-07, -1.0, 0.0, -1.088e-07, -1.0, 0.0, -1.036e-07, -1.0, 2.315e-08, -1.213e-07, -1.0, 1.471e-07, -1.058e-07, -1.0, 3.833e-08, -1.003e-07, -1.0, 0.0, -1.036e-07, -1.0, 2.315e-08, -1.058e-07, -1.0, 3.833e-08, -1.0, 0.0, 0.0, -1.0, 0.0, 0.0, -1.0, 0.0, 0.0, 0.0, 1.0, 0.0, 0.0, 1.0, 0.0, 0.0, 1.0, 0.0, 0.0, 1.0, 0.0, 0.0, 1.0, 0.0, 0.0, 1.0, 0.0, 0.0, 1.0, 0.0, 0.0, 1.0, 0.0, 0.0, 1.0, 0.0, -0.7071, 0.0, 0.7071, -0.7071, 0.0, 0.7071, -0.7071, 0.0, 0.7071, 0.0, 0.0, 1.0, 0.0, 0.0, 1.0, 0.0, 0.0, 1.0, -0.7071, 0.0, -0.7071, -0.7071, 0.0, -0.7071, -0.7071, 0.0, -0.7071, 0.0, 0.0, -1.0, 0.0, 0.0, -1.0, 0.0, 0.0, -1.0, 0.0, -1.0, 1.177e-06, 0.0, -1.0, 1.286e-07, 0.0, -1.0, 3.066e-07, 0.0, -1.0, 1.286e-07, 0.0, -1.0, 0.0, 0.0, -1.0, 0.0, 0.0, -1.0, 0.0, 0.0, -1.0, 0.0, 0.0, -1.0, 0.0, 1.0, 0.0, 0.0, 1.0, 0.0, 0.0, 1.0, 0.0, 0.0, 0.0, 1.0, 0.0, 0.0, 1.0, 0.0, 0.0, 1.0, 0.0, 0.0, 1.0, 0.0, 0.0, 1.0, 0.0, 0.0, 1.0, 0.0, 0.0, 1.0, 0.0, 0.0, 1.0, 0.0, 0.0, 1.0, 0.0, 0.7071, 0.0, 0.7071, 0.7071, 0.0, 0.7071, 0.7071, 0.0, 0.7071, 0.0, 0.0, 1.0, 0.0, 0.0, 1.0, 0.0, 0.0, 1.0, 0.7071, 0.0, -0.7071, 0.7071, 0.0, -0.7071, 0.7071, 0.0, -0.7071, 0.0, 0.0, -1.0, 0.0, 0.0, -1.0, 0.0, 0.0, -1.0, 0.0004814, -0.777, -0.6294, 0.004693, -0.7753, -0.6315, -0.0003665, -0.7727, -0.6348, 0.002415, -0.7752, -0.6317, -0.0003665, -0.7727, -0.6348, -0.004432, -0.7737, -0.6335, 0.002415, -0.7752, -0.6317, -0.00467, -0.7755, -0.6314, 8.072e-08, -0.7788, -0.6272, 0.4532, -0.4703, -0.7573, 0.4501, -0.4688, -0.76, 0.4545, -0.4709, -0.7561, -0.455, 0.4714, -0.7554, -0.4551, 0.4714, -0.7554, -0.4551, 0.4715, -0.7554, 0.455, 0.4714, -0.7555, 0.4551, 0.4714, -0.7554, 0.455, 0.4714, -0.7555, -0.4532, -0.4703, -0.7573, -0.4501, -0.4688, -0.76, -0.4487, -0.4681, -0.7612, -0.6737, -9.34e-05, -0.739, -0.6722, -0.0002491, -0.7404, -0.6712, -0.0003466, -0.7412, -2.038e-07, 0.7936, -0.6084, -3.993e-09, 0.7936, -0.6084, -2.127e-07, 0.7936, -0.6084, 0.6736, -9.692e-05, -0.7391, 0.6722, -0.0002456, -0.7404, 0.6745, 0.0, -0.7382, 0.0, -0.7904, -0.6126, 0.0, -0.7904, -0.6126, 0.0, -0.7904, -0.6126, 0.000438, -0.7784, -0.6277, 0.004267, -0.7795, -0.6264, 0.004693, -0.7753, -0.6315, -0.001846, -1.0, -0.002705, 0.0, -1.0, -0.003637, 7.135e-05, -1.0, -0.003685, 1.0, 0.0, 0.0, 1.0, 0.0, 0.0, 1.0, 0.0, 0.0, 0.4713, -0.4992, 0.7271, 0.4715, -0.4992, 0.7269, 0.4707, -0.4993, 0.7274, 0.7601, 0.0, 0.6498, 0.7601, 0.0, 0.6498, 0.7601, 0.0, 0.6498, 0.6875, -0.7262, 0.000433, 0.6874, -0.7263, 0.0005289, 0.6872, -0.7265, 0.0007227, -1.0, 0.0, 0.0, -1.0, 0.0, 0.0, -1.0, 0.0, 0.0, 1.033e-07, 0.0, 1.0, 3.084e-07, 0.0, 1.0, 4.951e-07, 0.0, 1.0, -0.7071, 0.7071, 0.0, -0.7071, 0.7071, 0.0, -0.7071, 0.7071, 0.0, 0.0, -1.0, 2.834e-07, 0.0, -1.0, 2.698e-07, 0.0, -1.0, 3.456e-07, 0.0, -1.0, 2.834e-07, 0.0, -1.0, 1.973e-07, 0.0, -1.0, 2.698e-07, 0.0, 1.0, 0.0, 0.0, 1.0, 0.0, 0.0, 1.0, 0.0, 7.454e-08, 0.0, 1.0, 3.961e-08, 0.0, 1.0, -4.529e-07, 0.0, 1.0, 1.0, 0.0, 0.0, 1.0, 0.0, 0.0, 1.0, 0.0, 0.0, 1.033e-07, 0.0, 1.0, -4.951e-07, 0.0, 1.0, -1.033e-07, 0.0, 1.0, 0.0, 0.841, 0.5411, 0.0, 0.841, 0.5411, 0.0, 0.841, 0.5411, -1.0, 0.0, 0.0, -1.0, 0.0, 0.0, -1.0, 0.0, 0.0, -0.4713, -0.4992, 0.7271, -0.4715, -0.4992, 0.7269, -0.4722, -0.4992, 0.7265, -0.7601, 0.0, 0.6498, -0.7601, 0.0, 0.6498, -0.7601, 0.0, 0.6498, -0.6874, -0.7263, 0.000529, -0.6875, -0.7262, 0.000433, -0.6872, -0.7265, 0.0007229, -1.033e-07, 0.0, 1.0, -4.529e-07, 0.0, 1.0, 3.961e-08, 0.0, 1.0, 0.7071, 0.7071, 0.0, 0.7071, 0.7071, 0.0, 0.7071, 0.7071, 0.0, 0.0, -1.0, 1.541e-07, 0.0, -1.0, 3.456e-07, 0.0, -1.0, 2.698e-07, 0.0, -1.0, 1.541e-07, 0.0, -1.0, 2.698e-07, 0.0, -1.0, -2.665e-07, 1.0, 0.0, 0.0, 1.0, 0.0, 0.0, 1.0, 0.0, 0.0, 0.0, -1.643e-07, 1.0, 0.0, -6.521e-08, 1.0, 0.0, 9.047e-15, 1.0, 0.0, -0.841, 0.5411, 0.0, -0.841, 0.5411, 0.0, -0.841, 0.5411, 0.0, 0.0, -1.0, 0.0, 0.0, -1.0, 0.0, 0.0, -1.0, -1.0, 0.0, 0.0, -1.0, 0.0, 0.0, -1.0, 0.0, 0.0, 1.0, 0.0, 0.0, 1.0, 0.0, 0.0, 1.0, 0.0, 0.0, 0.4713, 0.4992, 0.7271, 0.4715, 0.4992, 0.7269, 0.4722, 0.4992, 0.7265, 0.6874, 0.7263, 0.000529, 0.6875, 0.7262, 0.0004331, 0.6872, 0.7265, 0.0007227, 3.442e-08, 0.0, 1.0, -3.026e-07, 0.0, 1.0, -2.297e-07, 0.0, 1.0, -0.7071, -0.7071, 0.0, -0.7071, -0.7071, 0.0, -0.7071, -0.7071, 0.0, 0.0, 1.0, -1.996e-08, 0.0, 1.0, 0.0, 0.0, 1.0, 1.403e-07, 0.0, 1.0, -1.996e-08, 0.0, 1.0, 1.403e-07, 0.0, 1.0, -2.665e-07, 0.0, -1.0, 0.0, 0.0, -1.0, 0.0, 0.0, -1.0, 0.0, -2.297e-07, 0.0, 1.0, 3.084e-07, 0.0, 1.0, 6.787e-08, 0.0, 1.0, 1.0, 0.0, 0.0, 1.0, 0.0, 0.0, 1.0, 0.0, 0.0, -1.65e-07, 0.0, 1.0, 3.442e-08, 0.0, 1.0, -3.442e-08, 0.0, 1.0, 0.0, 1.0, -1.996e-08, 0.0, 1.0, 1.248e-07, 0.0, 1.0, 8.911e-08, 0.0, 0.0, -1.0, 0.0, 0.0, -1.0, 0.0, 0.0, -1.0, -1.0, 0.0, 0.0, -1.0, 0.0, 0.0, -1.0, 0.0, 0.0, -0.4713, 0.4992, 0.7271, -0.4715, 0.4992, 0.7269, -0.4707, 0.4993, 0.7274, -0.6875, 0.7262, 0.0004331, -0.6874, 0.7263, 0.000529, -0.6872, 0.7265, 0.0007227, -3.442e-08, 0.0, 1.0, 7.454e-08, 0.0, 1.0, -1.65e-07, 0.0, 1.0, 0.7071, -0.7071, 0.0, 0.7071, -0.7071, 0.0, 0.7071, -0.7071, 0.0, 0.0, 1.0, 8.911e-08, 0.0, 1.0, 1.403e-07, 0.0, 1.0, 0.0, 0.0, 1.0, 8.911e-08, 0.0, 1.0, 1.248e-07, 0.0, 1.0, 1.403e-07, 0.0, -6.521e-08, 1.0, 0.0, -1.643e-07, 1.0, 0.0, 9.047e-15, 1.0, 0.0, 6.521e-08, 1.0, 0.0, -6.521e-08, 1.0, 0.0, 9.047e-15, 1.0, -1.0, 0.0, 0.0, -1.0, 0.0, 0.0, -1.0, 0.0, 0.0, 0.0, 6.521e-08, 1.0, 0.0, 1.643e-07, 1.0, 0.0, 9.047e-15, 1.0, 0.0, -6.521e-08, 1.0, 0.0, 6.521e-08, 1.0, 0.0, 9.047e-15, 1.0, 0.0, 0.0, -1.0, 0.0, 0.0, -1.0, 0.0, 0.0, -1.0, 0.0, 1.643e-07, 1.0, 0.0, 6.521e-08, 1.0, 0.0, 9.047e-15, 1.0, 0.0, 1.643e-07, 1.0, 0.0, 1.643e-07, 1.0, 0.0, 9.047e-15, 1.0, 0.0, 0.0, -1.0, 0.0, 0.0, -1.0, 0.0, 0.0, -1.0, -1.0, 0.0, 0.0, -1.0, 0.0, 0.0, -1.0, 0.0, 0.0, -0.7826, 2.929e-06, -0.6226, -0.7826, 2.929e-06, -0.6226, -0.7826, 2.929e-06, -0.6226, 0.7826, -4.271e-06, -0.6226, 0.7826, 1.342e-06, -0.6226, 0.7826, -5.857e-06, -0.6226, 0.0, -0.9309, -0.3652, 0.0, -0.9309, -0.3652, 0.0, -0.9309, -0.3652, 0.0, 0.9309, -0.3652, 0.0, 0.9309, -0.3652, 0.0, 0.9309, -0.3652, 0.0, 0.0, -1.0, 3.818e-07, -2.313e-07, -1.0, 0.0, 0.0, -1.0, -0.7826, 4.271e-06, -0.6226, -0.7826, -1.342e-06, -0.6226, -0.7826, 5.857e-06, -0.6226, 0.0, -1.643e-07, 1.0, 0.0, -1.643e-07, 1.0, 0.0, 9.047e-15, 1.0, 0.0, -0.9309, -0.3652, 0.0, -0.9309, -0.3652, 0.0, -0.9309, -0.3652, 0.0, 0.0, -1.0, -3.818e-07, 2.313e-07, -1.0, 0.0, 0.0, -1.0, -1.467e-07, 0.0, -1.0, -7.911e-07, -3.257e-07, -1.0, 0.0, 0.0, -1.0, 6.571e-07, -4.369e-07, -1.0, 7.911e-07, -3.257e-07, -1.0, 3.818e-07, -2.313e-07, -1.0, -6.571e-07, -4.369e-07, -1.0, -7.911e-07, -3.257e-07, -1.0, -8.092e-07, -3.722e-07, -1.0, 0.0, 0.0, -1.0, -3.818e-07, -2.313e-07, -1.0, -6.571e-07, -4.369e-07, -1.0, -5.867e-08, 0.0, -1.0, -8.065e-07, 3.257e-07, -1.0, -9.201e-07, 3.722e-07, -1.0, -7.559e-07, 4.369e-07, -1.0, -8.065e-07, 3.257e-07, -1.0, -3.818e-07, 2.313e-07, -1.0, 5.867e-08, 0.0, -1.0, 8.065e-07, 3.257e-07, -1.0, 0.0, 0.0, -1.0, 7.559e-07, 4.369e-07, -1.0, 8.065e-07, 3.257e-07, -1.0, 9.201e-07, 3.722e-07, -1.0, 0.0, -1.0, 1.541e-07, 0.0, -1.0, 1.973e-07, 0.0, -1.0, 2.834e-07, 0.6906, 0.4704, -0.5494, 0.6906, 0.4704, -0.5494, 0.6906, 0.4704, -0.5494, 0.0, 0.0, -1.0, 3.818e-07, 2.313e-07, -1.0, 7.559e-07, 4.369e-07, -1.0, 1.0, 0.0, 0.0, 1.0, 0.0, 0.0, 1.0, 0.0, 0.0, 1.467e-07, 0.0, -1.0, 7.911e-07, -3.257e-07, -1.0, 8.092e-07, -3.722e-07, -1.0, 0.0, 0.9309, -0.3652, 0.0, 0.9309, -0.3652, 0.0, 0.9309, -0.3652, 5.389e-07, -1.0, 3.801e-07, 2.577e-07, -1.0, 6.039e-07, 2.759e-07, -1.0, 6.793e-07, 0.0, -1.0, 0.0, 0.0, -1.0, 1.061e-08, 0.0, -1.0, 0.0, 2.577e-07, -1.0, 6.039e-07, 7.422e-08, -1.0, 1.261e-07, 2.759e-07, -1.0, 6.793e-07, 5.389e-07, -1.0, 3.801e-07, 5.753e-07, -1.0, 2.742e-09, 5.541e-07, -1.0, 2.195e-07, 0.0, 1.0, 6.674e-09, 0.0, 1.0, 3.732e-08, 0.0, 1.0, -4.335e-08, -1.0, 0.0, 0.0, -1.0, 0.0, 0.0, -1.0, 0.0, 0.0, 0.7071, 0.0, 0.7071, 0.7071, 0.0, 0.7071, 0.7071, 0.0, 0.7071, 1.0, 0.0, 0.0, 1.0, 0.0, 0.0, 1.0, 0.0, 0.0, 0.0, -1.0, 1.061e-08, 1.035e-07, -1.0, 5.852e-08, 0.0, -1.0, 0.0, 0.0, 1.0, -5.64e-08, 0.0, 1.0, -4.335e-08, 0.0, 1.0, -5.444e-08, 0.0, 1.0, 0.0, 0.0, 1.0, 3.732e-08, 0.0, 1.0, 4.14e-08, 0.0, 1.0, 0.0, 0.0, 1.0, 0.0, 0.0, 1.0, 0.0, -0.7071, 0.0, 0.7071, -0.7071, 0.0, 0.7071, -0.7071, 0.0, 0.7071, 0.7071, 0.0, -0.7071, 0.7071, 0.0, -0.7071, 0.7071, 0.0, -0.7071, -0.7071, 0.0, -0.7071, -0.7071, 0.0, -0.7071, -0.7071, 0.0, -0.7071, 0.0, 0.0, -1.0, 0.0, 0.0, -1.0, 0.0, 0.0, -1.0, 1.181e-07, 0.0, 1.0, 2.592e-08, 0.0, 1.0, 1.441e-07, 0.0, 1.0, 1.0, 0.0, 0.0, 1.0, 0.0, 0.0, 1.0, 0.0, 0.0, -1.0, 0.0, 0.0, -1.0, 0.0, 0.0, -1.0, 0.0, 0.0, -0.5313, -0.6593, 0.532, -0.5324, -0.6579, 0.5326, -0.533, -0.6572, 0.533, -0.5313, 0.6593, 0.532, -0.5324, 0.6579, 0.5326, -0.5307, 0.6601, 0.5317, 0.5313, 0.6593, 0.532, 0.5324, 0.6579, 0.5326, 0.533, 0.6572, 0.533, 0.5324, -0.6579, 0.5326, 0.5313, -0.6593, 0.532, 0.533, -0.6572, 0.533, -0.6686, -0.7436, 8.819e-05, -0.6693, -0.743, 0.0002579, -0.6682, -0.744, 0.0, -0.6682, 0.744, 0.0, -0.6682, 0.744, 0.0, -0.6682, 0.744, 0.0, 0.6686, 0.7436, 8.905e-05, 0.6692, 0.7431, 0.0002413, 0.6682, 0.744, 0.0, 0.6682, -0.744, 0.0, 0.6682, -0.744, 0.0, 0.6682, -0.744, 0.0, 2.497e-07, -0.6959, 0.7182, 1.973e-08, -0.6959, 0.7182, 2.651e-07, -0.6959, 0.7182, 0.0, 0.6959, 0.7182, 0.0, 0.6959, 0.7182, 0.0, 0.6959, 0.7182, 0.0, 1.0, 0.0, 0.0, 1.0, -5.64e-08, 0.0, 1.0, -5.444e-08, 0.4713, -0.4992, 0.7271, 0.4722, -0.4992, 0.7265, 0.4715, -0.4992, 0.7269, 0.7601, 0.0, 0.6498, 0.7601, 0.0, 0.6498, 0.7601, 0.0, 0.6498, 0.7601, 0.0, 0.6498, 0.7601, 0.0, 0.6498, 0.7601, 0.0, 0.6498, 0.6875, -0.7262, 0.000433, 0.6877, -0.726, 0.000239, 0.6874, -0.7263, 0.0005289, -1.0, 0.0, 0.0, -1.0, 0.0, 0.0, -1.0, 0.0, 0.0, 1.033e-07, 0.0, 1.0, 6.787e-08, 0.0, 1.0, 3.084e-07, 0.0, 1.0, -0.7071, 0.7071, 0.0, -0.7071, 0.7071, 0.0, -0.7071, 0.7071, 0.0, 0.0, 1.0, 0.0, 0.0, 1.0, 0.0, 0.0, 1.0, 0.0, 7.454e-08, 0.0, 1.0, 2.715e-07, 0.0, 1.0, 3.961e-08, 0.0, 1.0, 1.033e-07, 0.0, 1.0, 4.951e-07, 0.0, 1.0, -4.951e-07, 0.0, 1.0, 0.0, 0.841, 0.5411, 0.0, 0.841, 0.5411, 0.0, 0.841, 0.5411, -0.4713, -0.4992, 0.7271, -0.4707, -0.4993, 0.7274, -0.4715, -0.4992, 0.7269, -0.7601, 0.0, 0.6498, -0.7601, 0.0, 0.6498, -0.7601, 0.0, 0.6498, -0.6874, -0.7263, 0.000529, -0.6877, -0.726, 0.000239, -0.6875, -0.7262, 0.000433, -1.033e-07, 0.0, 1.0, -4.951e-07, 0.0, 1.0, -4.529e-07, 0.0, 1.0, 0.7071, 0.7071, 0.0, 0.7071, 0.7071, 0.0, 0.7071, 0.7071, 0.0, 1.0, 0.0, 0.0, 1.0, 0.0, 0.0, 1.0, 0.0, 0.0, 0.0, -0.841, 0.5411, 0.0, -0.841, 0.5411, 0.0, -0.841, 0.5411, 0.0, 0.0, -1.0, 0.0, 0.0, -1.0, 0.0, 0.0, -1.0, 1.0, 0.0, 0.0, 1.0, 0.0, 0.0, 1.0, 0.0, 0.0, 0.4713, 0.4992, 0.7271, 0.4707, 0.4993, 0.7274, 0.4715, 0.4992, 0.7269, 0.6874, 0.7263, 0.000529, 0.6877, 0.726, 0.0002392, 0.6875, 0.7262, 0.0004331, 3.442e-08, 0.0, 1.0, 1.65e-07, 0.0, 1.0, -3.026e-07, 0.0, 1.0, -0.7071, -0.7071, 0.0, -0.7071, -0.7071, 0.0, -0.7071, -0.7071, 0.0, 0.0, -1.0, 0.0, 0.0, -1.0, 0.0, 0.0, -1.0, 0.0, -2.297e-07, 0.0, 1.0, -3.026e-07, 0.0, 1.0, 3.084e-07, 0.0, 1.0, -1.65e-07, 0.0, 1.0, 1.65e-07, 0.0, 1.0, 3.442e-08, 0.0, 1.0, 0.0, 1.0, -1.996e-08, 0.0, 1.0, -2.665e-07, 0.0, 1.0, 1.248e-07, 0.0, 0.0, -1.0, 0.0, 0.0, -1.0, 0.0, 0.0, -1.0, -0.4713, 0.4992, 0.7271, -0.4722, 0.4992, 0.7265, -0.4715, 0.4992, 0.7269, -0.6875, 0.7262, 0.0004331, -0.6877, 0.726, 0.0002392, -0.6874, 0.7263, 0.000529, -3.442e-08, 0.0, 1.0, 2.715e-07, 0.0, 1.0, 7.454e-08, 0.0, 1.0, 0.7071, -0.7071, 0.0, 0.7071, -0.7071, 0.0, 0.7071, -0.7071, 0.0, 0.0, 0.0, -1.0, 0.0, 0.0, -1.0, 0.0, 0.0, -1.0, 0.0, 0.0, -1.0, 0.0, 0.0, -1.0, 0.0, 0.0, -1.0, -1.0, 0.0, 0.0, -1.0, 0.0, 0.0, -1.0, 0.0, 0.0, -0.7826, -5.857e-06, -0.6226, -0.7826, -5.857e-06, -0.6226, -0.7826, -5.857e-06, -0.6226, 0.7826, -4.271e-06, -0.6226, 0.7826, 2.929e-06, -0.6226, 0.7826, 1.342e-06, -0.6226, 0.0, -0.9309, -0.3652, 0.0, -0.9309, -0.3652, 0.0, -0.9309, -0.3652, 0.0, 0.9309, -0.3652, 0.0, 0.9309, -0.3652, 0.0, 0.9309, -0.3652, 0.0, 0.0, -1.0, 6.571e-07, -4.369e-07, -1.0, 3.818e-07, -2.313e-07, -1.0, -0.7826, 4.271e-06, -0.6226, -0.7826, -2.929e-06, -0.6226, -0.7826, -1.342e-06, -0.6226, 0.0, -0.9309, -0.3652, 0.0, -0.9309, -0.3652, 0.0, -0.9309, -0.3652, 0.0, 0.0, -1.0, -7.559e-07, 4.369e-07, -1.0, -3.818e-07, 2.313e-07, -1.0, -1.467e-07, 0.0, -1.0, -8.092e-07, -3.722e-07, -1.0, -7.911e-07, -3.257e-07, -1.0, 6.571e-07, -4.369e-07, -1.0, 8.092e-07, -3.722e-07, -1.0, 7.911e-07, -3.257e-07, -1.0, -6.571e-07, -4.369e-07, -1.0, -3.818e-07, -2.313e-07, -1.0, -7.911e-07, -3.257e-07, -1.0, 0.0, 0.0, -1.0, 0.0, 0.0, -1.0, -3.818e-07, -2.313e-07, -1.0, -5.867e-08, 0.0, -1.0, 0.0, 0.0, -1.0, -8.065e-07, 3.257e-07, -1.0, -7.559e-07, 4.369e-07, -1.0, -9.201e-07, 3.722e-07, -1.0, -8.065e-07, 3.257e-07, -1.0, 5.867e-08, 0.0, -1.0, 9.201e-07, 3.722e-07, -1.0, 8.065e-07, 3.257e-07, -1.0, 7.559e-07, 4.369e-07, -1.0, 3.818e-07, 2.313e-07, -1.0, 8.065e-07, 3.257e-07, -1.0, 0.0, -1.0, 1.541e-07, 0.0, -1.0, -2.665e-07, 0.0, -1.0, 1.973e-07, 0.7441, 0.3845, -0.5464, 0.7441, 0.3845, -0.5464, 0.7441, 0.3845, -0.5464, 0.0, 0.0, -1.0, 0.0, 0.0, -1.0, 3.818e-07, 2.313e-07, -1.0, 1.0, 0.0, 0.0, 1.0, 0.0, 0.0, 1.0, 0.0, 0.0, 1.467e-07, 0.0, -1.0, 0.0, 0.0, -1.0, 7.911e-07, -3.257e-07, -1.0, 0.0, 0.9309, -0.3652, 0.0, 0.9309, -0.3652, 0.0, 0.9309, -0.3652, 5.389e-07, -1.0, 3.801e-07, 5.541e-07, -1.0, 2.195e-07, 2.577e-07, -1.0, 6.039e-07, 0.0, -1.0, 0.0, 0.0, -1.0, 0.0, 0.0, -1.0, 1.061e-08, 2.577e-07, -1.0, 6.039e-07, 1.035e-07, -1.0, 5.852e-08, 7.422e-08, -1.0, 1.261e-07, 5.748e-07, -1.0, 0.0, 5.748e-07, -1.0, 0.0, 5.748e-07, -1.0, 0.0, 0.0, 1.0, 6.674e-09, 0.0, 1.0, 4.14e-08, 0.0, 1.0, 3.732e-08, -1.0, 0.0, 0.0, -1.0, 0.0, 0.0, -1.0, 0.0, 0.0, 0.7071, 0.0, 0.7071, 0.7071, 0.0, 0.7071, 0.7071, 0.0, 0.7071, 1.0, 0.0, 0.0, 1.0, 0.0, 0.0, 1.0, 0.0, 0.0, 0.0, -1.0, 1.061e-08, 7.422e-08, -1.0, 1.261e-07, 1.035e-07, -1.0, 5.852e-08, 0.0, 1.0, -5.64e-08, 0.0, 1.0, 6.674e-09, 0.0, 1.0, -4.335e-08, 0.0, 1.0, 0.0, 0.0, 1.0, 0.0, 0.0, 1.0, 3.732e-08, 0.0, 1.0, 0.0, 0.0, 1.0, 0.0, 0.0, 1.0, 0.0, -0.7071, 0.0, 0.7071, -0.7071, 0.0, 0.7071, -0.7071, 0.0, 0.7071, 0.7071, 0.0, -0.7071, 0.7071, 0.0, -0.7071, 0.7071, 0.0, -0.7071, -0.7071, 0.0, -0.7071, -0.7071, 0.0, -0.7071, -0.7071, 0.0, -0.7071, 0.0, 0.0, -1.0, 0.0, 0.0, -1.0, 0.0, 0.0, -1.0, 1.181e-07, 0.0, 1.0, 0.0, 0.0, 1.0, 2.592e-08, 0.0, 1.0, 1.0, 0.0, 0.0, 1.0, 0.0, 0.0, 1.0, 0.0, 0.0, -1.0, 0.0, 0.0, -1.0, 0.0, 0.0, -1.0, 0.0, 0.0, -0.5313, -0.6593, 0.532, -0.5307, -0.6601, 0.5317, -0.5324, -0.6579, 0.5326, -0.5313, 0.6593, 0.532, -0.533, 0.6572, 0.533, -0.5324, 0.6579, 0.5326, 0.5313, 0.6593, 0.532, 0.5307, 0.6601, 0.5317, 0.5324, 0.6579, 0.5326, 0.5324, -0.6579, 0.5326, 0.5307, -0.6601, 0.5317, 0.5313, -0.6593, 0.532, -0.6686, -0.7436, 8.819e-05, -0.6697, -0.7427, 0.0003397, -0.6693, -0.743, 0.0002579, -0.6697, 0.7427, 0.0003397, -0.6697, 0.7427, 0.0003397, -0.6697, 0.7427, 0.0003397, 0.6686, 0.7436, 8.905e-05, 0.6697, 0.7427, 0.0003405, 0.6692, 0.7431, 0.0002413, 0.6697, -0.7427, 0.0003405, 0.6697, -0.7427, 0.0003405, 0.6697, -0.7427, 0.0003405, 2.497e-07, -0.6959, 0.7182, 0.0, -0.6959, 0.7182, 1.973e-08, -0.6959, 0.7182, 0.0, 0.6959, 0.7182, 0.0, 0.6959, 0.7182, 0.0, 0.6959, 0.7182, 0.0, 1.0, 0.0, 0.0, 1.0, 0.0, 0.0, 1.0, -5.64e-08, 0.0004814, -0.777, -0.6294, 0.000438, -0.7784, -0.6277, 0.004693, -0.7753, -0.6315, 0.002415, -0.7752, -0.6317, 0.0004814, -0.777, -0.6294, -0.0003665, -0.7727, -0.6348, 0.002415, -0.7752, -0.6317, -0.004432, -0.7737, -0.6335, -0.00467, -0.7755, -0.6314, 0.4532, -0.4703, -0.7573, 0.4487, -0.4681, -0.7613, 0.4501, -0.4688, -0.76, -0.455, 0.4714, -0.7554, -0.455, 0.4714, -0.7555, -0.4551, 0.4714, -0.7554, 0.455, 0.4714, -0.7555, 0.4551, 0.4714, -0.7554, 0.4551, 0.4714, -0.7554, -0.4532, -0.4703, -0.7573, -0.4546, -0.4709, -0.7561, -0.4501, -0.4688, -0.76, -0.6737, -9.34e-05, -0.739, -0.6746, 0.0, -0.7382, -0.6722, -0.0002491, -0.7404, -2.038e-07, 0.7936, -0.6084, 0.0, 0.7936, -0.6084, -3.993e-09, 0.7936, -0.6084, 0.6736, -9.692e-05, -0.7391, 0.6712, -0.0003466, -0.7413, 0.6722, -0.0002456, -0.7404, 8.072e-08, -0.7788, -0.6272, -0.00467, -0.7755, -0.6314, -0.004267, -0.7801, -0.6257, -0.0001869, -0.7903, -0.6127, -0.0001869, -0.7903, -0.6127, -0.0001869, -0.7903, -0.6127])] * 3)])

# ---- objects
ob_cube_006 = bpy.data.objects.new('Cube.006', me_cube_005)

# ---- transforms, parenting, visibility, modifiers, constraints
ob_cube_006.location = (0.0, 0.0, 0.0)
ob_cube_006.rotation_euler = (-1.629e-07, 0.0, 0.0)
ob_cube_006.color = (0.8, 0.8, 0.8, 1.0)

# ---- collection membership
col_collection.objects.link(ob_cube_006)

# ---- scene / render settings (as saved in the file)
scene.frame_start = 1; scene.frame_end = 250; scene.frame_set(1)
scene.render.engine = 'BLENDER_EEVEE_NEXT'
bpy.context.view_layer.update()

# ---- added for rendering (the .blend has no active camera and no usable light): camera, sun
cam_auto = bpy.data.cameras.new('AutoCamera')
cam_auto.lens = 50.0
cam_auto.sensor_width = 36.0
cam_auto.clip_end = 1000.0
ob_auto_camera = bpy.data.objects.new('AutoCamera', cam_auto)
scene.collection.objects.link(ob_auto_camera)
ob_auto_camera.location = (0.89995, -1.08385, 1.01228)
ob_auto_camera.rotation_euler = (1.09748, -7.21219e-08, 0.694738)
scene.camera = ob_auto_camera
light_auto_sun = bpy.data.lights.new('AutoSun', 'SUN')
light_auto_sun.energy = 3.0
light_auto_sun.angle = 0.0523599
ob_auto_sun = bpy.data.objects.new('AutoSun', light_auto_sun)
scene.collection.objects.link(ob_auto_sun)
ob_auto_sun.rotation_euler = (0.872665, 0.174533, 0.523599)
bpy.context.view_layer.update()
